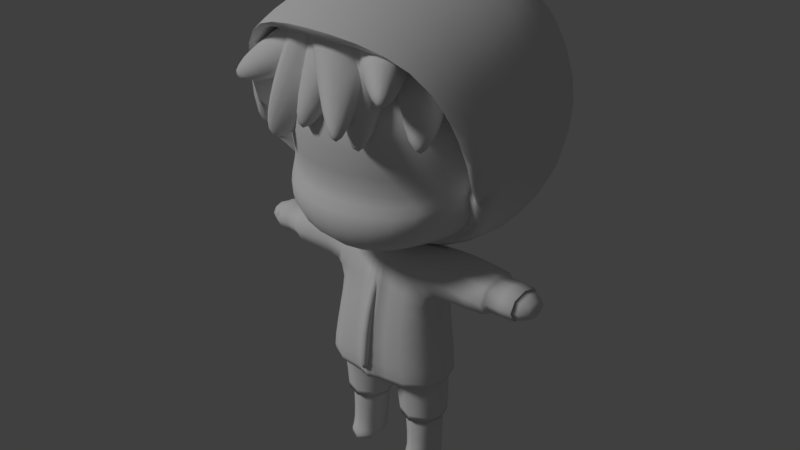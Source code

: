 # Source: Zend.blend  (saved by Blender 2.79.0; exported with 4.5.12 LTS)
import bpy
from mathutils import Matrix  # noqa: F401  (used for matrix-valued properties, if any)

bpy.ops.wm.read_factory_settings(use_empty=True)
scene = bpy.context.scene
scene.name = 'Scene'

# ---- collections
col_collection_1 = bpy.data.collections.new('Collection 1'); scene.collection.children.link(col_collection_1)

# ---- materials (node trees are filled in below, after node groups)
mat_material = bpy.data.materials.new('Material')
mat_material.alpha_threshold = 0.0
mat_material.use_transparent_shadow = False
mat_material.roughness = 0.5
mat_material.line_color = (0.0, 0.0, 0.0, 1.0)

# ---- material node trees

# ---- world
world_world = bpy.data.worlds.new('World'); scene.world = world_world
world_world.color = (0.05088, 0.05088, 0.05088)
world_world.use_sun_shadow = False
world_world.sun_shadow_jitter_overblur = 0.0
world_world.cycles.sampling_method = 'MANUAL'

# ---- lights
light_hemi = bpy.data.lights.new('Hemi', 'SUN')
light_hemi.transmission_factor = 0.0
light_hemi.angle = 0.1993
light_hemi.energy = 1.0
light_hemi.shadow_buffer_clip_start = 0.5
light_hemi.shadow_soft_size = 0.1
light_hemi.shadow_cascade_max_distance = 1000.0

# ---- meshes
me_untitled_001 = bpy.data.meshes.new('Untitled.001')
me_untitled_001.from_pydata([(0.182, 0.9891, -0.3308), (0.1741, 0.951, -0.2978), (-0.03325, 1.134, -0.2513), (-0.0571, 1.019, -0.1518), (0.07128, 1.195, -0.1563), (0.04742, 1.08, -0.05681), (0.2322, 1.018, -0.2852), (0.2242, 0.9801, -0.2522), (-0.1791, 0.9624, -0.3942), (-0.2037, 0.9623, -0.3671), (-0.04394, 1.175, -0.2924), (-0.154, 1.175, -0.1716), (0.02271, 1.075, -0.2317), (-0.08733, 1.075, -0.1109), (-0.1575, 0.9299, -0.3745), (-0.1822, 0.9299, -0.3475), (-0.2748, 1.074, -0.3706), (-0.3004, 1.074, -0.3425), (-0.08542, 1.202, -0.2199), (-0.1994, 1.202, -0.09477), (-0.05103, 1.04, -0.1886), (-0.165, 1.04, -0.06345), (-0.2636, 1.021, -0.3605), (-0.2892, 1.021, -0.3323), (0.1162, 0.9261, -0.2729), (0.08443, 0.9104, -0.2362), (0.03459, 1.157, -0.1674), (-0.03928, 1.072, -0.07635), (0.1536, 1.141, -0.08626), (0.07975, 1.055, 0.004753), (0.1735, 0.9151, -0.2279), (0.1418, 0.8994, -0.1912), (0.108, 0.8612, -0.2897), (0.07529, 0.8508, -0.252), (0.002491, 1.149, -0.2914), (-0.1577, 1.038, -0.1079), (0.09677, 1.164, -0.1998), (-0.06341, 1.054, -0.01627), (0.1336, 0.8697, -0.2652), (0.1009, 0.8593, -0.2275), (-0.1779, 0.9144, -0.3426), (-0.2133, 0.9196, -0.3063), (-0.09677, 1.166, -0.2828), (-0.208, 1.183, -0.1692), (-0.004428, 1.085, -0.1807), (-0.1157, 1.101, -0.06705), (-0.1353, 0.8769, -0.2955), (-0.1708, 0.8822, -0.2593), (-0.01982, 0.9199, -0.3398), (-0.05357, 0.9083, -0.3034), (-0.06611, 1.183, -0.2905), (-0.18, 1.144, -0.1676), (0.06281, 1.153, -0.1806), (-0.05103, 1.114, -0.05773), (0.0354, 0.9071, -0.2927), (0.001657, 0.8955, -0.2563), (-0.3082, 0.93, -0.2862), (-0.3307, 0.927, -0.2406), (-0.2342, 1.153, -0.2316), (-0.3107, 1.143, -0.07618), (-0.1226, 1.084, -0.181), (-0.1992, 1.074, -0.02564), (-0.2608, 0.9009, -0.2648), (-0.2833, 0.8979, -0.2191), (0.06314, 0.9871, -0.3109), (-0.03892, 0.9546, -0.1931), (0.1224, 1.007, -0.2541), (0.02037, 0.9742, -0.1363)], [], [(0, 1, 3, 2), (4, 5, 7, 6), (6, 7, 1, 0), (1, 7, 5, 3), (6, 0, 2, 4), (8, 9, 11, 10), (12, 13, 15, 14), (14, 15, 9, 8), (9, 15, 13, 11), (14, 8, 10, 12), (16, 17, 19, 18), (20, 21, 23, 22), (22, 23, 17, 16), (17, 23, 21, 19), (22, 16, 18, 20), (24, 25, 27, 26), (28, 29, 31, 30), (30, 31, 25, 24), (25, 31, 29, 27), (30, 24, 26, 28), (64, 65, 35, 34), (66, 67, 39, 38), (38, 39, 33, 32), (65, 67, 37, 35), (66, 64, 34, 36), (40, 41, 43, 42), (44, 45, 47, 46), (46, 47, 41, 40), (41, 47, 45, 43), (46, 40, 42, 44), (48, 49, 51, 50), (52, 53, 55, 54), (54, 55, 49, 48), (49, 55, 53, 51), (54, 48, 50, 52), (56, 57, 59, 58), (60, 61, 63, 62), (62, 63, 57, 56), (57, 63, 61, 59), (62, 56, 58, 60), (38, 32, 64, 66), (33, 39, 67, 65), (36, 37, 67, 66), (32, 33, 65, 64)])
me_untitled_001.polygons.foreach_set('use_smooth', [True] * 44)
_uv = me_untitled_001.uv_layers.new(name='UVMap')
_uv.uv.foreach_set('vector', [0.6867, 0.9411, 0.6963, 0.9411, 0.7113, 0.9921, 0.6823, 0.9921, 0.6823, 0.8762, 0.7113, 0.8762, 0.6963, 0.9272, 0.6867, 0.9272, 0.6867, 0.9272, 0.6963, 0.9272, 0.6963, 0.9411, 0.6867, 0.9411, 0.6963, 0.9411, 0.6963, 0.9272, 0.7489, 0.9197, 0.7489, 0.9487, 0.6867, 0.9272, 0.6867, 0.9411, 0.6361, 0.9487, 0.6361, 0.9197, 0.928, 0.9271, 0.928, 0.9334, 0.8813, 0.9525, 0.8813, 0.9244, 0.9823, 0.9244, 0.9823, 0.9525, 0.9356, 0.9334, 0.9356, 0.9271, 0.9356, 0.9271, 0.9356, 0.9334, 0.928, 0.9334, 0.928, 0.9271, 0.928, 0.9334, 0.9356, 0.9334, 0.9434, 0.9833, 0.9202, 0.9833, 0.9356, 0.9271, 0.928, 0.9271, 0.9202, 0.881, 0.9434, 0.881, 0.8845, 0.8486, 0.8845, 0.8551, 0.8374, 0.875, 0.8374, 0.8458, 0.941, 0.8458, 0.941, 0.875, 0.8939, 0.8551, 0.8939, 0.8486, 0.8939, 0.8486, 0.8939, 0.8551, 0.8845, 0.8551, 0.8845, 0.8486, 0.8845, 0.8551, 0.8939, 0.8551, 0.9038, 0.9053, 0.8746, 0.9053, 0.8939, 0.8486, 0.8845, 0.8486, 0.8746, 0.8025, 0.9038, 0.8025, 0.6745, 0.8066, 0.6743, 0.7979, 0.6364, 0.7744, 0.6293, 0.7984, 0.7323, 0.7972, 0.7244, 0.7735, 0.687, 0.7975, 0.6872, 0.8063, 0.6872, 0.8063, 0.687, 0.7975, 0.6743, 0.7979, 0.6745, 0.8066, 0.6743, 0.7979, 0.687, 0.7975, 0.694, 0.7536, 0.669, 0.7536, 0.6872, 0.8063, 0.6745, 0.8066, 0.6701, 0.8524, 0.695, 0.8516, 0.6074, 0.867, 0.5806, 0.8729, 0.5557, 0.8581, 0.5975, 0.8388, 0.6189, 0.9188, 0.5922, 0.9248, 0.6031, 0.8981, 0.6117, 0.8962, 0.6117, 0.8962, 0.6031, 0.8981, 0.6017, 0.892, 0.6103, 0.8901, 0.5735, 0.8954, 0.5766, 0.9096, 0.5511, 0.9225, 0.545, 0.9006, 0.6354, 0.8965, 0.6322, 0.8823, 0.6617, 0.8772, 0.6642, 0.8998, 0.8104, 0.9489, 0.8192, 0.9489, 0.84, 0.9956, 0.8124, 0.9956, 0.8124, 0.8896, 0.84, 0.8896, 0.8192, 0.9362, 0.8104, 0.9362, 0.8104, 0.9362, 0.8192, 0.9362, 0.8192, 0.9489, 0.8104, 0.9489, 0.8192, 0.9489, 0.8192, 0.9362, 0.8697, 0.9288, 0.8697, 0.9563, 0.8104, 0.9362, 0.8104, 0.9489, 0.7643, 0.9563, 0.7643, 0.9288, 0.7553, 0.862, 0.7641, 0.862, 0.7859, 0.9088, 0.7563, 0.9088, 0.7563, 0.8025, 0.7859, 0.8025, 0.7641, 0.8493, 0.7553, 0.8493, 0.7553, 0.8493, 0.7641, 0.8493, 0.7641, 0.862, 0.7553, 0.862, 0.7641, 0.862, 0.7641, 0.8493, 0.815, 0.8408, 0.815, 0.8704, 0.7553, 0.8493, 0.7553, 0.862, 0.7092, 0.8704, 0.7092, 0.8408, 0.8253, 0.7881, 0.8253, 0.7793, 0.7838, 0.7576, 0.7838, 0.7875, 0.8776, 0.7875, 0.8776, 0.7576, 0.8355, 0.7793, 0.8355, 0.7881, 0.8355, 0.7881, 0.8355, 0.7793, 0.8253, 0.7793, 0.8253, 0.7881, 0.8253, 0.7793, 0.8355, 0.7793, 0.8443, 0.7328, 0.8201, 0.7328, 0.8355, 0.7881, 0.8253, 0.7881, 0.8201, 0.8293, 0.8443, 0.8293, 0.6117, 0.8962, 0.6103, 0.8901, 0.6322, 0.8823, 0.6354, 0.8965, 0.6017, 0.892, 0.6031, 0.8981, 0.5766, 0.9096, 0.5735, 0.8954, 0.621, 0.9477, 0.575, 0.9477, 0.5922, 0.9248, 0.6189, 0.9188, 0.6103, 0.8901, 0.6017, 0.892, 0.5806, 0.8729, 0.6074, 0.867])
me_untitled_001.materials.append(mat_material)
me_untitled_001.use_remesh_preserve_volume = False
me_untitled_001.use_remesh_preserve_attributes = False
me_untitled_001.use_mirror_x = True
me_untitled_001.update()
me_untitled_001.normals_split_custom_set([tuple(v) for v in zip(*[iter([0.1819, -0.1374, -0.9737, 0.0497, -0.9435, -0.3276, -0.3312, -0.9398, -0.08415, -0.257, 0.142, -0.9559, 0.7077, 0.7021, -0.07913, 0.5502, -0.4281, 0.7169, 0.7856, -0.5163, 0.3411, 0.9057, 0.2828, -0.3159, 0.9057, 0.2828, -0.3159, 0.7856, -0.5163, 0.3411, 0.0497, -0.9435, -0.3276, 0.1819, -0.1374, -0.9737, 0.0497, -0.9435, -0.3276, 0.7856, -0.5163, 0.3411, 0.5502, -0.4281, 0.7169, -0.3312, -0.9398, -0.08415, 0.9057, 0.2828, -0.3159, 0.1819, -0.1374, -0.9737, -0.257, 0.142, -0.9559, 0.7077, 0.7021, -0.07913, -0.2269, -0.03513, -0.9733, -0.9593, -0.07725, -0.2716, -0.9801, 0.1952, 0.03694, 0.009746, 0.4264, -0.9045, 0.721, -0.6436, -0.2567, -0.374, -0.7165, 0.5889, -0.4264, -0.8789, 0.2137, 0.2913, -0.8147, -0.5014, 0.2913, -0.8147, -0.5014, -0.4264, -0.8789, 0.2137, -0.9593, -0.07725, -0.2716, -0.2269, -0.03513, -0.9733, -0.9593, -0.07725, -0.2716, -0.4264, -0.8789, 0.2137, -0.374, -0.7165, 0.5889, -0.9801, 0.1952, 0.03694, 0.2913, -0.8147, -0.5014, -0.2269, -0.03513, -0.9733, 0.009746, 0.4264, -0.9045, 0.721, -0.6436, -0.2567, -0.1796, 0.3127, -0.9327, -0.9214, 0.3033, -0.2429, -0.875, 0.4707, 0.1128, 0.162, 0.6413, -0.75, 0.4557, -0.748, -0.4825, -0.6272, -0.7015, 0.3384, -0.7085, -0.704, -0.04895, 0.02767, -0.6676, -0.744, 0.02767, -0.6676, -0.744, -0.7085, -0.704, -0.04895, -0.9214, 0.3033, -0.2429, -0.1796, 0.3127, -0.9327, -0.9214, 0.3033, -0.2429, -0.7085, -0.704, -0.04895, -0.6272, -0.7015, 0.3384, -0.875, 0.4707, 0.1128, 0.02767, -0.6676, -0.744, -0.1796, 0.3127, -0.9327, 0.162, 0.6413, -0.75, 0.4557, -0.748, -0.4825, 0.005028, -0.2405, -0.9706, -0.6146, -0.7292, -0.3009, -0.8321, -0.5489, -0.07943, -0.1636, 0.3553, -0.9203, 0.9789, 0.1619, -0.1249, 0.2403, -0.7193, 0.6518, 0.291, -0.8916, 0.3469, 0.8482, -0.3769, -0.3721, 0.8482, -0.3769, -0.3721, 0.291, -0.8916, 0.3469, -0.6146, -0.7292, -0.3009, 0.005028, -0.2405, -0.9706, -0.6146, -0.7292, -0.3009, 0.291, -0.8916, 0.3469, 0.2403, -0.7193, 0.6518, -0.8321, -0.5489, -0.07943, 0.8482, -0.3769, -0.3721, 0.005028, -0.2405, -0.9706, -0.1636, 0.3553, -0.9203, 0.9789, 0.1619, -0.1249, -0.01666, -0.03396, -0.9993, -0.6865, -0.7118, -0.1484, -0.5687, -0.8225, -0.006781, -0.04024, 0.0934, -0.9948, 0.9824, 0.1494, -0.1119, 0.3399, -0.5574, 0.7575, 0.381, -0.6828, 0.6234, 0.9153, -0.3965, -0.07039, 0.9153, -0.3965, -0.07039, 0.381, -0.6828, 0.6234, -0.4015, -0.9085, -0.1157, 0.1698, -0.6157, -0.7694, -0.6865, -0.7118, -0.1484, 0.3399, -0.5574, 0.7575, 0.219, -0.7121, 0.6671, -0.5687, -0.8225, -0.006781, 0.9824, 0.1494, -0.1119, -0.01666, -0.03396, -0.9993, -0.04024, 0.0934, -0.9948, 0.9892, 0.1461, -0.01303, -0.1425, -0.3113, -0.9396, -0.9226, -0.2928, -0.251, -0.9995, 0.02832, -0.01538, -0.0107, 0.2341, -0.9722, 0.851, -0.5248, -0.01935, -0.3048, -0.5835, 0.7528, -0.2941, -0.8464, 0.444, 0.4627, -0.8443, -0.2704, 0.4627, -0.8443, -0.2704, -0.2941, -0.8464, 0.444, -0.9226, -0.2928, -0.251, -0.1425, -0.3113, -0.9396, -0.9226, -0.2928, -0.251, -0.2941, -0.8464, 0.444, -0.3048, -0.5835, 0.7528, -0.9995, 0.02832, -0.01538, 0.4627, -0.8443, -0.2704, -0.1425, -0.3113, -0.9396, -0.0107, 0.2341, -0.9722, 0.851, -0.5248, -0.01935, 0.01871, -0.3639, -0.9313, -0.6694, -0.7008, -0.2465, -0.8859, -0.4635, -0.01911, -0.1183, 0.1625, -0.9796, 0.9948, -0.0966, -0.03096, 0.006348, -0.6711, 0.7413, 0.1353, -0.8881, 0.4392, 0.7941, -0.5444, -0.2705, 0.7941, -0.5444, -0.2705, 0.1353, -0.8881, 0.4392, -0.6694, -0.7008, -0.2465, 0.01871, -0.3639, -0.9313, -0.6694, -0.7008, -0.2465, 0.1353, -0.8881, 0.4392, 0.006348, -0.6711, 0.7413, -0.8859, -0.4635, -0.01911, 0.7941, -0.5444, -0.2705, 0.01871, -0.3639, -0.9313, -0.1183, 0.1625, -0.9796, 0.9948, -0.0966, -0.03096, -0.4181, -0.2308, -0.8786, -0.9261, -0.3766, -0.02295, -0.9451, -0.1382, 0.296, -0.3202, 0.3248, -0.8899, 0.8172, -0.4535, -0.3557, -0.02802, -0.7328, 0.6799, -0.06957, -0.9289, 0.3638, 0.407, -0.7567, -0.5117, 0.407, -0.7567, -0.5117, -0.06957, -0.9289, 0.3638, -0.9261, -0.3766, -0.02295, -0.4181, -0.2308, -0.8786, -0.9261, -0.3766, -0.02295, -0.06957, -0.9289, 0.3638, -0.02802, -0.7328, 0.6799, -0.9451, -0.1382, 0.296, 0.407, -0.7567, -0.5117, -0.4181, -0.2308, -0.8786, -0.3202, 0.3248, -0.8899, 0.8172, -0.4535, -0.3557, 0.9153, -0.3965, -0.07039, 0.1698, -0.6157, -0.7694, -0.01666, -0.03396, -0.9993, 0.9824, 0.1494, -0.1119, -0.4015, -0.9085, -0.1157, 0.381, -0.6828, 0.6234, 0.3399, -0.5574, 0.7575, -0.6865, -0.7118, -0.1484, 0.9892, 0.1461, -0.01303, 0.219, -0.7121, 0.6671, 0.3399, -0.5574, 0.7575, 0.9824, 0.1494, -0.1119, 0.1698, -0.6157, -0.7694, -0.4015, -0.9085, -0.1157, -0.6865, -0.7118, -0.1484, -0.01666, -0.03396, -0.9993])] * 3)])
me_untitled = bpy.data.meshes.new('Untitled')
me_untitled.from_pydata([(-0.1937, 0.7074, 0.002232), (-0.1977, 0.7074, 0.2309), (-0.1924, 1.111, -0.07275), (-0.1977, 1.111, 0.2309), (2.207e-08, 1.164, -0.1223), (2.445e-07, 0.6544, 0.2875), (2.638e-08, 0.6544, -0.0473), (-0.2473, 0.6544, 0.02823), (-0.2517, 0.9092, 0.283), (-0.2473, 1.164, 0.02823), (-0.2446, 0.9092, -0.1267), (2.891e-07, 1.164, 0.2875), (-0.3405, 0.9092, 0.0266), (1.312e-07, 1.257, 0.03269), (7.036e-08, 0.5612, 0.03269), (3.275e-07, 0.9092, 0.3806), (-1.207e-08, 0.9092, -0.1405), (-0.2915, 0.7799, -0.1769), (-0.2973, 0.7799, 0.1567), (-0.2973, 1.038, 0.1567), (-0.2915, 1.038, -0.1769), (-0.1182, 1.212, -0.1738), (-0.124, 1.212, 0.1597), (-0.124, 0.6066, 0.1597), (-0.1195, 0.6066, -0.09885), (-0.1271, 0.7799, 0.333), (-0.1271, 1.038, 0.333), (-0.1196, 0.7799, -0.09736), (-0.1196, 1.038, -0.09736), (-0.3171, 0.7702, 0.02701), (-0.3195, 0.9092, 0.1659), (-0.3171, 1.048, 0.02701), (-0.3226, 0.9092, -0.1869), (-0.1314, 1.234, 0.03026), (2.197e-07, 1.234, 0.1716), (-1.022e-08, 1.234, -0.1812), (1.629e-07, 0.5845, 0.1716), (-0.1314, 0.5845, 0.03026), (-1.812e-08, 0.5845, -0.1062), (3.002e-07, 0.7702, 0.3573), (3.244e-07, 1.048, 0.3573), (-0.1371, 0.9092, 0.3548), (-8.975e-09, 0.7702, -0.1171), (-0.1288, 0.9092, -0.1195), (1.532e-08, 1.048, -0.1171), (-0.2277, 0.6719, -0.09111), (-0.2318, 0.6719, 0.1482), (-0.2339, 0.7895, 0.2658), (-0.2339, 1.029, 0.2658), (-0.2318, 1.146, 0.1482), (-0.2263, 1.146, -0.1661), (-0.2273, 1.029, -0.1089), (-0.2273, 0.7895, -0.1089), (-0.1163, 1.146, 0.2678), (-0.1098, 1.146, -0.1068), (-0.1163, 0.6719, 0.2678), (-0.1111, 0.6719, -0.03186), (-0.2802, 0.8303, -0.1057), (-0.2284, 0.8488, -0.05049), (-0.3029, 0.9086, -0.2213), (-0.2444, 0.9319, -0.1386), (-0.2901, 1.003, -0.2581), (-0.2258, 1.037, -0.1986), (-0.2237, 1.094, -0.3162), (-0.1898, 1.123, -0.2208), (-0.1149, 1.139, -0.3623), (-0.1069, 1.129, -0.2692), (-1.479e-07, 1.15, -0.3812), (-9.118e-08, 1.132, -0.2918), (-0.1604, 1.07, 0.1305), (-0.155, 1.061, -0.1789), (-0.1604, 0.7165, 0.1305), (-0.1544, 0.6809, -0.2124), (2.13e-07, 1.115, 0.1773), (-0.1939, 0.8908, -0.2238), (-0.1976, 0.6628, -0.01157), (-0.2008, 0.8997, 0.174), (-1.099e-07, 0.636, -0.2539), (1.742e-07, 0.6716, 0.1773), (-4.694e-08, 1.106, -0.2204), (-0.1976, 1.106, -0.01157), (9.823e-08, 1.185, -0.008244), (-0.2672, 0.8908, -0.01279), (4.568e-08, 0.584, -0.008244), (-1.163e-07, 0.8908, -0.298), (2.448e-07, 0.8997, 0.2549), (-0.102, 1.147, -0.1176), (-0.1053, 1.156, 0.07107), (-0.2347, 1.009, 0.06881), (-0.2314, 1.0, -0.1199), (-0.2312, 0.7476, -0.1305), (-0.2347, 0.7778, 0.06881), (-0.1053, 0.6312, 0.07107), (-0.102, 0.6223, -0.1176), (-0.09911, 0.7118, -0.2803), (-0.09943, 1.0, -0.2619), (-0.1078, 0.7778, 0.2154), (-0.1078, 1.009, 0.2154), (2.111e-08, 1.165, -0.1239), (-0.111, 1.165, -0.01006), (1.553e-07, 1.174, 0.08078), (-0.2497, 1.008, -0.01249), (-0.2477, 0.8908, -0.1282), (-0.2497, 0.7607, -0.01249), (-0.2513, 0.8997, 0.07654), (-0.111, 0.6037, -0.01006), (-2.798e-08, 0.6037, -0.1239), (1.062e-07, 0.6126, 0.08078), (-1.32e-07, 0.7037, -0.2969), (-0.1063, 0.8908, -0.2804), (-9.339e-08, 1.008, -0.2786), (2.207e-07, 0.7696, 0.2354), (2.423e-07, 1.017, 0.2354), (-0.1153, 0.8997, 0.2336), (-0.09319, 1.091, -0.2074), (-0.1828, 1.091, -0.111), (-0.1858, 1.1, 0.06164), (-0.09964, 1.1, 0.1611), (-0.181, 0.992, -0.2089), (-0.1807, 0.72, -0.2273), (-0.1828, 0.6776, -0.111), (-0.1858, 0.6865, 0.06164), (-0.1875, 0.7859, 0.1596), (-0.1875, 1.001, 0.1596), (-0.09261, 0.6509, -0.2409), (-0.09964, 0.6865, 0.1611), (-9.853e-08, 0.7832, -0.2563), (-0.1042, 0.7864, -0.239), (-0.1895, 0.7895, -0.1838), (-0.2414, 0.8483, -0.1249), (-0.2604, 0.8451, -0.01267), (-0.2448, 0.8571, 0.07353), (-0.1956, 0.8603, 0.1684), (-0.1124, 0.8571, 0.2265), (2.358e-07, 0.854, 0.2473), (-1.271e-07, 0.7558, -0.2964), (-0.101, 0.7618, -0.2795), (-0.1842, 0.7551, -0.2255), (-0.2358, 0.798, -0.1221), (-0.2544, 0.792, -0.01257), (-0.2391, 0.8195, 0.07086), (-0.191, 0.8255, 0.1634), (-0.1098, 0.8195, 0.2202), (2.279e-07, 0.8135, 0.2406), (-0.1242, 4.91e-07, -0.003407), (-0.129, 5.117e-07, -0.1281), (-0.04396, 5.806e-09, -0.1267), (-0.05336, -1.369e-08, -0.002047), (-0.1364, 0.2108, -0.003501), (-0.1345, 0.2108, -0.1105), (-0.02905, 0.2108, -0.1086), (-0.03093, 0.2108, -0.001655), (-0.1205, 0.03998, -0.003223), (-0.05745, 0.03998, -0.002119), (-0.04558, 0.03998, -0.1089), (-0.1287, 0.03998, -0.1104), (-0.1256, 0.02204, -0.003381), (-0.0553, 0.02204, -0.002081), (-0.03892, 0.02204, -0.1269), (-0.1289, 0.02204, -0.1282), (-0.3995, 0.5759, -0.01136), (-0.3979, 0.5759, -0.1003), (-0.3979, 0.516, -0.1003), (-0.3995, 0.516, -0.01136), (-0.3282, 0.5812, -0.003002), (-0.3282, 0.5108, -0.003002), (-0.3264, 0.5108, -0.1075), (-0.3264, 0.5812, -0.1075), (-0.01071, 0.2921, -0.1924), (-0.01105, 0.2872, -0.1731), (-0.01154, 0.5609, -0.1221), (-0.012, 0.5466, -0.09578), (-3.026e-08, 0.5609, -0.1217), (-1.435e-08, 0.5466, -0.09535), (-9.958e-08, 0.2921, -0.192), (-8.74e-08, 0.2872, -0.1726), (-0.0109, 0.3952, -0.1863), (-0.01127, 0.388, -0.1653), (-7.351e-08, 0.388, -0.1649), (-8.659e-08, 0.3952, -0.1859), (-5.996e-08, 0.4926, -0.1581), (-4.405e-08, 0.4784, -0.1318), (-0.01165, 0.4784, -0.1322), (-0.01119, 0.4926, -0.1585), (-0.1558, 0.3013, 0.004216), (-0.1447, 0.3013, -0.1541), (-6.087e-08, 0.3013, -0.1338), (2.821e-08, 0.3013, 0.002876), (-6.005e-08, 0.3069, -0.1333), (3.178e-08, 0.3069, 0.007603), (-0.1478, 0.204, 0.006406), (-0.1456, 0.2024, -0.1245), (-0.01673, 0.202, -0.1221), (-0.01892, 0.2036, 0.008755), (-0.1425, 0.1117, -0.125), (-0.1394, 0.1117, 0.00683), (-0.02552, 0.111, -0.1228), (-0.03303, 0.111, 0.008767), (-0.138, 0.6081, 0.007986), (-0.136, 0.6081, -0.1211), (-0.1485, 0.3508, -0.1639), (-0.1517, 0.3556, 0.01949), (-0.138, 0.4952, 0.007986), (-0.1358, 0.4952, -0.1345), (-0.02628, 0.6002, 0.02112), (-0.02388, 0.6002, -0.1158), (-0.02362, 0.5032, -0.1311), (-0.02468, 0.3508, -0.1623), (-0.02789, 0.3556, 0.0211), (-0.02628, 0.5032, 0.02112), (-0.02334, 0.4517, -0.1471), (-0.1347, 0.4517, -0.1486), (-0.1376, 0.4566, 0.01963), (-0.02628, 0.4566, 0.02112), (-0.2619, 0.5852, 0.005593), (-0.2599, 0.5852, -0.1091), (-0.2599, 0.5079, -0.1091), (-0.2619, 0.5079, 0.005593), (-0.02767, 0.2683, -0.1624), (-0.1661, 0.2683, -0.1642), (-0.1612, 0.2732, 0.01922), (-0.03088, 0.2732, 0.02104), (-0.3807, 0.5852, -0.1112), (-0.3827, 0.5852, 0.003478), (-0.3807, 0.5079, -0.1112), (-0.3827, 0.5079, 0.003478), (-0.009022, 0.2698, -0.1732), (-0.008315, 0.3523, -0.1732), (-0.0082, 0.4532, -0.1579), (-0.00848, 0.5047, -0.1419), (-0.008747, 0.6017, -0.1267), (-0.01047, 0.6002, 0.0214), (-0.01047, 0.5032, 0.0214), (-0.01047, 0.4566, 0.0214), (-0.01085, 0.3556, 0.02139), (-0.01156, 0.2732, 0.02138), (-0.02366, 0.2698, -0.1735), (-0.02122, 0.3523, -0.1734), (-0.02018, 0.4532, -0.1581), (-0.02046, 0.5047, -0.1421), (-0.02072, 0.6017, -0.1269), (-0.02245, 0.6002, 0.02119), (-0.02245, 0.5032, 0.02119), (-0.02245, 0.4566, 0.02119), (-0.02376, 0.3556, 0.02117), (-0.0262, 0.2732, 0.02113), (3.738e-08, 0.2732, 0.02071), (4.457e-08, 0.3556, 0.02069), (5.339e-08, 0.4566, 0.02068), (5.747e-08, 0.5032, 0.02068), (6.594e-08, 0.6002, 0.02068), (-3.288e-08, 0.6002, -0.131), (-5.162e-08, 0.5032, -0.1467), (-6.691e-08, 0.4517, -0.1633), (-8.599e-08, 0.3508, -0.179), (-9.318e-08, 0.2683, -0.179), (-0.1561, 0.6136, 0.01394), (-0.1539, 0.6136, -0.1107), (-0.3106, 0.5927, -0.1246), (-0.3131, 0.5927, 0.02146), (-0.1537, 0.4897, -0.1245), (-0.3106, 0.4943, -0.1246), (-0.1561, 0.4897, 0.01394), (-0.3131, 0.4943, 0.02146), (-0.1285, 0.1254, -0.003362), (-0.1316, 0.1254, -0.1104), (-0.03732, 0.1254, -0.1088), (-0.04419, 0.1254, -0.001887), (-0.02655, 0.2551, -0.1489), (-0.1614, 0.2551, -0.1506), (-0.1567, 0.26, 0.01763), (-0.02966, 0.26, 0.0193), (-0.0085, 0.2566, -0.1589), (-0.01096, 0.26, 0.01961), (-0.02267, 0.2566, -0.1591), (-0.02513, 0.26, 0.01938), (3.501e-08, 0.26, 0.01886), (-8.511e-08, 0.2551, -0.1648)], [], [(0, 45, 17, 52), (45, 7, 29, 17), (17, 29, 12, 32), (58, 57, 59, 60), (7, 46, 18, 29), (46, 1, 47, 18), (18, 47, 8, 30), (29, 18, 30, 12), (12, 30, 19, 31), (30, 8, 48, 19), (19, 48, 3, 49), (31, 19, 49, 9), (60, 59, 61, 62), (32, 12, 31, 20), (20, 31, 9, 50), (62, 61, 63, 64), (64, 63, 65, 66), (50, 9, 33, 21), (21, 33, 13, 35), (66, 65, 67, 68), (9, 49, 22, 33), (49, 3, 53, 22), (22, 53, 11, 34), (33, 22, 34, 13), (14, 36, 23, 37), (36, 5, 55, 23), (23, 55, 1, 46), (37, 23, 46, 7), (6, 38, 24, 56), (38, 14, 37, 24), (24, 37, 7, 45), (56, 24, 45, 0), (1, 55, 25, 47), (55, 5, 39, 25), (25, 39, 15, 41), (47, 25, 41, 8), (8, 41, 26, 48), (41, 15, 40, 26), (26, 40, 11, 53), (48, 26, 53, 3), (6, 56, 27, 42), (56, 0, 52, 27), (27, 52, 10, 43), (42, 27, 43, 16), (16, 43, 28, 44), (43, 10, 51, 28), (28, 51, 2, 54), (44, 28, 54, 4), (52, 17, 57, 58), (17, 59, 57), (10, 52, 58, 60), (32, 20, 61, 59), (51, 10, 60, 62), (20, 50, 63, 61), (2, 51, 62, 64), (50, 21, 65, 63), (54, 2, 64, 66), (21, 35, 67, 65), (4, 54, 66, 68), (81, 98, 86, 99), (98, 79, 114, 86), (86, 114, 70, 115), (99, 86, 115, 80), (73, 100, 87, 117), (100, 81, 99, 87), (87, 99, 80, 116), (117, 87, 116, 69), (69, 116, 88, 123), (116, 80, 101, 88), (88, 101, 82, 104), (123, 88, 104, 76), (80, 115, 89, 101), (115, 70, 118, 89), (89, 118, 74, 102), (101, 89, 102, 82), (82, 102, 129, 130), (102, 74, 128, 129), (90, 119, 72, 120), (103, 90, 120, 75), (76, 104, 131, 132), (104, 82, 130, 131), (91, 103, 75, 121), (122, 91, 121, 71), (71, 121, 92, 125), (121, 75, 105, 92), (92, 105, 83, 107), (125, 92, 107, 78), (75, 120, 93, 105), (120, 72, 124, 93), (93, 124, 77, 106), (105, 93, 106, 83), (77, 124, 94, 108), (124, 72, 119, 94), (127, 128, 74, 109), (126, 127, 109, 84), (84, 109, 95, 110), (109, 74, 118, 95), (95, 118, 70, 114), (110, 95, 114, 79), (71, 125, 96, 122), (125, 78, 111, 96), (133, 134, 85, 113), (132, 133, 113, 76), (76, 113, 97, 123), (113, 85, 112, 97), (97, 112, 73, 117), (123, 97, 117, 69), (135, 136, 127, 126), (136, 137, 128, 127), (129, 128, 137, 138), (130, 129, 138, 139), (131, 130, 139, 140), (132, 131, 140, 141), (141, 142, 133, 132), (142, 143, 134, 133), (108, 94, 136, 135), (94, 119, 137, 136), (138, 137, 119, 90), (139, 138, 90, 103), (140, 139, 103, 91), (141, 140, 91, 122), (122, 96, 142, 141), (96, 111, 143, 142), (144, 145, 146, 147), (264, 265, 155, 152), (265, 266, 154, 155), (266, 267, 153, 154), (267, 264, 152, 153), (153, 152, 156, 157), (154, 153, 157, 158), (155, 154, 158, 159), (152, 155, 159, 156), (157, 156, 144, 147), (158, 157, 147, 146), (159, 158, 146, 145), (156, 159, 145, 144), (160, 161, 162, 163), (165, 164, 160, 163), (166, 165, 163, 162), (167, 166, 162, 161), (164, 167, 161, 160), (176, 177, 182, 183), (174, 175, 169, 168), (177, 178, 181, 182), (179, 176, 183, 180), (168, 169, 177, 176), (169, 175, 178, 177), (174, 168, 176, 179), (182, 181, 173, 171), (183, 182, 171, 170), (180, 183, 170, 172), (187, 186, 188, 189), (184, 185, 191, 190), (185, 186, 192, 191), (186, 187, 193, 192), (187, 184, 190, 193), (190, 191, 194, 195), (191, 192, 196, 194), (192, 193, 197, 196), (193, 190, 195, 197), (204, 205, 199, 198), (202, 203, 211, 212), (206, 210, 211, 203), (212, 213, 209, 202), (207, 218, 219, 200), (201, 200, 219, 220), (220, 221, 208, 201), (205, 206, 203, 199), (202, 209, 204, 198), (250, 251, 230, 231), (251, 252, 229, 230), (252, 253, 228, 229), (254, 255, 226, 227), (234, 235, 246, 247), (232, 233, 248, 249), (231, 232, 249, 250), (227, 228, 253, 254), (211, 210, 207, 200), (212, 211, 200, 201), (201, 208, 213, 212), (247, 248, 233, 234), (214, 215, 222, 223), (215, 216, 224, 222), (216, 217, 225, 224), (217, 214, 223, 225), (256, 257, 258, 259), (257, 260, 261, 258), (260, 262, 263, 261), (262, 256, 259, 263), (227, 226, 236, 237), (237, 238, 228, 227), (229, 228, 238, 239), (230, 229, 239, 240), (231, 230, 240, 241), (241, 242, 232, 231), (242, 243, 233, 232), (234, 233, 243, 244), (244, 245, 235, 234), (237, 236, 218, 207), (210, 238, 237, 207), (239, 238, 210, 206), (240, 239, 206, 205), (241, 240, 205, 204), (204, 209, 242, 241), (209, 213, 243, 242), (244, 243, 213, 208), (208, 221, 245, 244), (198, 199, 257, 256), (215, 214, 259, 258), (199, 203, 260, 257), (216, 215, 258, 261), (203, 202, 262, 260), (217, 216, 261, 263), (202, 198, 256, 262), (214, 217, 263, 259), (151, 148, 264, 267), (150, 151, 267, 266), (149, 150, 266, 265), (148, 149, 265, 264), (149, 194, 196, 150), (150, 196, 197, 151), (151, 197, 195, 148), (148, 195, 194, 149), (245, 221, 271, 275), (236, 226, 272, 274), (220, 219, 269, 270), (246, 235, 273, 276), (221, 220, 270, 271), (226, 255, 277, 272), (218, 236, 274, 268), (235, 245, 275, 273), (219, 218, 268, 269), (276, 273, 189), (268, 274, 186), (269, 268, 186, 185), (275, 271, 187), (270, 269, 185, 184), (273, 275, 187, 189), (271, 270, 184, 187), (188, 272, 277), (186, 274, 272, 188), (164, 223, 222, 167), (167, 222, 224, 166), (166, 224, 225, 165), (165, 225, 223, 164), (59, 17, 32)])
me_untitled.polygons.foreach_set('use_smooth', [True] * 246)
_k = set([(2, 54), (4, 54), (57, 59), (59, 61), (61, 63), (63, 65), (65, 67)])
me_untitled.attributes.new('sharp_edge', 'BOOLEAN', 'EDGE').data.foreach_set('value', [ (min(e.vertices), max(e.vertices)) in _k for e in me_untitled.edges])
_uv = me_untitled.uv_layers.new(name='UVMap')
_uv.uv.foreach_set('vector', [0.3971, 0.8111, 0.4134, 0.7992, 0.4488, 0.8324, 0.4162, 0.8374, 0.05504, 0.3261, 0.1049, 0.3249, 0.108, 0.371, 0.02938, 0.3893, 0.02938, 0.3893, 0.108, 0.371, 0.1187, 0.417, 0.04588, 0.4422, 0.4202, 0.8577, 0.4334, 0.8555, 0.4412, 0.8897, 0.4136, 0.8802, 0.1049, 0.3249, 0.1459, 0.3257, 0.1505, 0.3659, 0.108, 0.371, 0.1459, 0.3257, 0.1778, 0.3287, 0.1888, 0.3578, 0.1505, 0.3659, 0.1505, 0.3659, 0.1888, 0.3578, 0.1998, 0.3933, 0.1616, 0.4042, 0.108, 0.371, 0.1505, 0.3659, 0.1616, 0.4042, 0.1187, 0.417, 0.1187, 0.417, 0.1616, 0.4042, 0.1728, 0.4421, 0.1357, 0.4599, 0.1616, 0.4042, 0.1998, 0.3933, 0.2091, 0.429, 0.1728, 0.4421, 0.1728, 0.4421, 0.2091, 0.429, 0.2148, 0.4593, 0.1895, 0.4778, 0.1357, 0.4599, 0.1728, 0.4421, 0.1895, 0.4778, 0.1561, 0.4985, 0.4136, 0.8802, 0.4412, 0.8897, 0.4365, 0.9125, 0.4146, 0.9121, 0.04588, 0.4422, 0.1187, 0.417, 0.1357, 0.4599, 0.06839, 0.4897, 0.06839, 0.4897, 0.1357, 0.4599, 0.1561, 0.4985, 0.09388, 0.5318, 0.4146, 0.9121, 0.4365, 0.9125, 0.4253, 0.9428, 0.4027, 0.9319, 0.4027, 0.9319, 0.4253, 0.9428, 0.4089, 0.9706, 0.3942, 0.9525, 0.09388, 0.5318, 0.1561, 0.4985, 0.1818, 0.5384, 0.1132, 0.5781, 0.1132, 0.5781, 0.1818, 0.5384, 0.2153, 0.5834, 0.131, 0.6254, 0.3942, 0.9525, 0.4089, 0.9706, 0.3873, 0.9907, 0.3749, 0.9712, 0.1561, 0.4985, 0.1895, 0.4778, 0.2198, 0.5085, 0.1818, 0.5384, 0.1895, 0.4778, 0.2148, 0.4593, 0.2459, 0.4711, 0.2198, 0.5085, 0.2198, 0.5085, 0.2459, 0.4711, 0.2899, 0.4871, 0.261, 0.539, 0.1818, 0.5384, 0.2198, 0.5085, 0.261, 0.539, 0.2153, 0.5834, 0.1174, 0.2202, 0.1778, 0.2365, 0.157, 0.2832, 0.1082, 0.2753, 0.1778, 0.2365, 0.2283, 0.2664, 0.1988, 0.3024, 0.157, 0.2832, 0.157, 0.2832, 0.1988, 0.3024, 0.1778, 0.3287, 0.1459, 0.3257, 0.1082, 0.2753, 0.157, 0.2832, 0.1459, 0.3257, 0.1049, 0.3249, 0.3565, 0.7937, 0.3593, 0.7708, 0.3888, 0.7799, 0.3831, 0.8015, 0.05584, 0.2166, 0.1174, 0.2202, 0.1082, 0.2753, 0.0543, 0.2699, 0.0543, 0.2699, 0.1082, 0.2753, 0.1049, 0.3249, 0.05504, 0.3261, 0.3831, 0.8015, 0.3888, 0.7799, 0.4134, 0.7992, 0.3971, 0.8111, 0.1778, 0.3287, 0.1988, 0.3024, 0.2259, 0.3384, 0.1888, 0.3578, 0.1988, 0.3024, 0.2283, 0.2664, 0.2686, 0.3091, 0.2259, 0.3384, 0.2259, 0.3384, 0.2686, 0.3091, 0.2965, 0.3661, 0.2415, 0.3815, 0.1888, 0.3578, 0.2259, 0.3384, 0.2415, 0.3815, 0.1998, 0.3933, 0.1998, 0.3933, 0.2415, 0.3815, 0.2506, 0.4264, 0.2091, 0.429, 0.2415, 0.3815, 0.2965, 0.3661, 0.3024, 0.4294, 0.2506, 0.4264, 0.2506, 0.4264, 0.3024, 0.4294, 0.2899, 0.4871, 0.2459, 0.4711, 0.2091, 0.429, 0.2506, 0.4264, 0.2459, 0.4711, 0.2148, 0.4593, 0.3565, 0.7937, 0.3831, 0.8015, 0.3815, 0.8329, 0.3499, 0.8285, 0.3831, 0.8015, 0.3971, 0.8111, 0.4162, 0.8374, 0.3815, 0.8329, 0.3815, 0.8329, 0.4162, 0.8374, 0.4125, 0.8726, 0.3808, 0.8675, 0.3499, 0.8285, 0.3815, 0.8329, 0.3808, 0.8675, 0.3461, 0.8655, 0.3461, 0.8655, 0.3808, 0.8675, 0.3753, 0.8992, 0.3461, 0.9037, 0.3808, 0.8675, 0.4125, 0.8726, 0.3985, 0.8996, 0.3753, 0.8992, 0.3753, 0.8992, 0.3985, 0.8996, 0.3878, 0.9122, 0.3757, 0.922, 0.3461, 0.9037, 0.3753, 0.8992, 0.3757, 0.922, 0.3526, 0.934, 0.4162, 0.8374, 0.4488, 0.8324, 0.4334, 0.8555, 0.4202, 0.8577, 0.4488, 0.8324, 0.4771, 0.865, 0.4334, 0.8555, 0.413, 0.8727, 0.4162, 0.8374, 0.4202, 0.8577, 0.4136, 0.8802, 0.04588, 0.4422, 0.06839, 0.4897, 0.03141, 0.4914, 0.03038, 0.4474, 0.3988, 0.8998, 0.413, 0.8727, 0.4136, 0.8802, 0.4146, 0.9121, 0.06839, 0.4897, 0.09388, 0.5318, 0.02938, 0.5474, 0.03141, 0.4914, 0.3878, 0.9122, 0.3988, 0.8998, 0.4146, 0.9121, 0.4027, 0.9319, 0.09388, 0.5318, 0.1132, 0.5781, 0.03248, 0.6029, 0.02938, 0.5474, 0.3757, 0.922, 0.3878, 0.9122, 0.4027, 0.9319, 0.3942, 0.9525, 0.1132, 0.5781, 0.131, 0.6254, 0.04162, 0.6525, 0.03248, 0.6029, 0.3526, 0.934, 0.3757, 0.922, 0.3942, 0.9525, 0.3749, 0.9712, 0.2135, 0.9826, 0.156, 0.9826, 0.1625, 0.9382, 0.2029, 0.9339, 0.156, 0.9826, 0.1054, 0.9658, 0.1229, 0.9296, 0.1625, 0.9382, 0.1625, 0.9382, 0.1229, 0.9296, 0.1355, 0.9044, 0.1633, 0.9034, 0.2029, 0.9339, 0.1625, 0.9382, 0.1633, 0.9034, 0.1962, 0.899, 0.297, 0.932, 0.2555, 0.9668, 0.2323, 0.9268, 0.2645, 0.9048, 0.2555, 0.9668, 0.2135, 0.9826, 0.2029, 0.9339, 0.2323, 0.9268, 0.2323, 0.9268, 0.2029, 0.9339, 0.1962, 0.899, 0.2195, 0.8959, 0.2645, 0.9048, 0.2323, 0.9268, 0.2195, 0.8959, 0.2443, 0.8875, 0.2443, 0.8875, 0.2195, 0.8959, 0.2161, 0.8637, 0.2482, 0.8614, 0.2195, 0.8959, 0.1962, 0.899, 0.1903, 0.8651, 0.2161, 0.8637, 0.2161, 0.8637, 0.1903, 0.8651, 0.186, 0.8272, 0.2153, 0.8293, 0.2482, 0.8614, 0.2161, 0.8637, 0.2153, 0.8293, 0.2496, 0.829, 0.1962, 0.899, 0.1633, 0.9034, 0.155, 0.8694, 0.1903, 0.8651, 0.1633, 0.9034, 0.1355, 0.9044, 0.1205, 0.8794, 0.155, 0.8694, 0.155, 0.8694, 0.1205, 0.8794, 0.1037, 0.8446, 0.1441, 0.8304, 0.1903, 0.8651, 0.155, 0.8694, 0.1441, 0.8304, 0.186, 0.8272, 0.186, 0.8272, 0.1441, 0.8304, 0.1407, 0.8119, 0.1858, 0.8116, 0.1441, 0.8304, 0.1037, 0.8446, 0.09608, 0.799, 0.1407, 0.8119, 0.1477, 0.7711, 0.1175, 0.7467, 0.1241, 0.7317, 0.1591, 0.7418, 0.1875, 0.7829, 0.1477, 0.7711, 0.1591, 0.7418, 0.1937, 0.7472, 0.2496, 0.829, 0.2153, 0.8293, 0.2148, 0.8155, 0.2492, 0.8159, 0.2153, 0.8293, 0.186, 0.8272, 0.1858, 0.8116, 0.2148, 0.8155, 0.2143, 0.7895, 0.1875, 0.7829, 0.1937, 0.7472, 0.2177, 0.7559, 0.2474, 0.7912, 0.2143, 0.7895, 0.2177, 0.7559, 0.2433, 0.7646, 0.2433, 0.7646, 0.2177, 0.7559, 0.2317, 0.7235, 0.2642, 0.7472, 0.2177, 0.7559, 0.1937, 0.7472, 0.2011, 0.7122, 0.2317, 0.7235, 0.2317, 0.7235, 0.2011, 0.7122, 0.2149, 0.6639, 0.2571, 0.684, 0.2642, 0.7472, 0.2317, 0.7235, 0.2571, 0.684, 0.2977, 0.7206, 0.1937, 0.7472, 0.1591, 0.7418, 0.1603, 0.7054, 0.2011, 0.7122, 0.1591, 0.7418, 0.1241, 0.7317, 0.1129, 0.708, 0.1603, 0.7054, 0.1603, 0.7054, 0.1129, 0.708, 0.09602, 0.6734, 0.1575, 0.66, 0.2011, 0.7122, 0.1603, 0.7054, 0.1575, 0.66, 0.2149, 0.6639, 0.09602, 0.6734, 0.1129, 0.708, 0.09306, 0.7251, 0.06549, 0.6946, 0.1129, 0.708, 0.1241, 0.7317, 0.1175, 0.7467, 0.09306, 0.7251, 0.05045, 0.8168, 0.09608, 0.799, 0.1037, 0.8446, 0.06728, 0.8646, 0.002244, 0.8379, 0.05045, 0.8168, 0.06728, 0.8646, 0.02558, 0.8904, 0.02558, 0.8904, 0.06728, 0.8646, 0.09142, 0.9022, 0.06156, 0.9349, 0.06728, 0.8646, 0.1037, 0.8446, 0.1205, 0.8794, 0.09142, 0.9022, 0.09142, 0.9022, 0.1205, 0.8794, 0.1355, 0.9044, 0.1229, 0.9296, 0.06156, 0.9349, 0.09142, 0.9022, 0.1229, 0.9296, 0.1054, 0.9658, 0.2433, 0.7646, 0.2642, 0.7472, 0.2802, 0.7833, 0.2474, 0.7912, 0.2642, 0.7472, 0.2977, 0.7206, 0.3241, 0.7681, 0.2802, 0.7833, 0.2844, 0.8132, 0.3324, 0.8068, 0.3348, 0.8284, 0.2848, 0.8291, 0.2492, 0.8159, 0.2844, 0.8132, 0.2848, 0.8291, 0.2496, 0.829, 0.2496, 0.829, 0.2848, 0.8291, 0.2809, 0.869, 0.2482, 0.8614, 0.2848, 0.8291, 0.3348, 0.8284, 0.3246, 0.8855, 0.2809, 0.869, 0.2809, 0.869, 0.3246, 0.8855, 0.297, 0.932, 0.2645, 0.9048, 0.2482, 0.8614, 0.2809, 0.869, 0.2645, 0.9048, 0.2443, 0.8875, 0.05004, 0.7131, 0.08279, 0.7403, 0.07948, 0.7593, 0.03961, 0.7334, 0.08279, 0.7403, 0.1124, 0.7579, 0.1179, 0.7772, 0.07948, 0.7593, 0.1407, 0.8119, 0.1179, 0.7772, 0.1124, 0.7579, 0.1453, 0.7912, 0.1858, 0.8116, 0.1407, 0.8119, 0.1453, 0.7912, 0.1867, 0.7936, 0.2148, 0.8155, 0.1858, 0.8116, 0.1867, 0.7936, 0.2145, 0.8032, 0.2492, 0.8159, 0.2148, 0.8155, 0.2145, 0.8032, 0.2485, 0.8042, 0.2485, 0.8042, 0.2829, 0.7989, 0.2844, 0.8132, 0.2492, 0.8159, 0.2829, 0.7989, 0.329, 0.7883, 0.3324, 0.8068, 0.2844, 0.8132, 0.06549, 0.6946, 0.09306, 0.7251, 0.08279, 0.7403, 0.05004, 0.7131, 0.09306, 0.7251, 0.1175, 0.7467, 0.1124, 0.7579, 0.08279, 0.7403, 0.1453, 0.7912, 0.1124, 0.7579, 0.1175, 0.7467, 0.1477, 0.7711, 0.1867, 0.7936, 0.1453, 0.7912, 0.1477, 0.7711, 0.1875, 0.7829, 0.2145, 0.8032, 0.1867, 0.7936, 0.1875, 0.7829, 0.2143, 0.7895, 0.2485, 0.8042, 0.2145, 0.8032, 0.2143, 0.7895, 0.2474, 0.7912, 0.2474, 0.7912, 0.2802, 0.7833, 0.2829, 0.7989, 0.2485, 0.8042, 0.2802, 0.7833, 0.3241, 0.7681, 0.329, 0.7883, 0.2829, 0.7989, 0.1775, 0.1776, 0.0441, 0.1849, 0.0441, 0.09383, 0.1777, 0.1018, 0.7928, 0.1228, 0.7275, 0.1166, 0.7291, 0.05437, 0.8018, 0.07565, 0.7275, 0.1166, 0.6642, 0.1176, 0.6655, 0.05143, 0.7291, 0.05437, 0.6642, 0.1176, 0.5909, 0.1236, 0.5806, 0.06496, 0.6655, 0.05143, 0.5909, 0.1236, 0.537, 0.1257, 0.5369, 0.07205, 0.5806, 0.06496, 0.5806, 0.06496, 0.5369, 0.07205, 0.5313, 0.06052, 0.5795, 0.05252, 0.6655, 0.05143, 0.5806, 0.06496, 0.5795, 0.05252, 0.6709, 0.03379, 0.7291, 0.05437, 0.6655, 0.05143, 0.6709, 0.03379, 0.7251, 0.03927, 0.8018, 0.07565, 0.7291, 0.05437, 0.7251, 0.03927, 0.8048, 0.06485, 0.5795, 0.05252, 0.5313, 0.06052, 0.5294, 0.0454, 0.5772, 0.03642, 0.6709, 0.03379, 0.5795, 0.05252, 0.5772, 0.03642, 0.6714, 0.01717, 0.7251, 0.03927, 0.6709, 0.03379, 0.6714, 0.01717, 0.7286, 0.02496, 0.8048, 0.06485, 0.7251, 0.03927, 0.7286, 0.02496, 0.8094, 0.05056, 0.9475, 0.5797, 0.9, 0.5797, 0.9, 0.5477, 0.9475, 0.5477, 0.9858, 0.5449, 0.9858, 0.5825, 0.9475, 0.5797, 0.9475, 0.5477, 0.8954, 0.5094, 0.9513, 0.5094, 0.9475, 0.5477, 0.9, 0.5477, 0.8616, 0.5825, 0.8616, 0.5449, 0.9, 0.5477, 0.9, 0.5797, 0.9513, 0.6179, 0.8954, 0.6179, 0.9, 0.5797, 0.9475, 0.5797, 0.3279, 0.4522, 0.3465, 0.45, 0.3515, 0.5333, 0.3261, 0.5369, 0.334, 0.3563, 0.3503, 0.3541, 0.3511, 0.3632, 0.3348, 0.365, 0.3465, 0.45, 0.3562, 0.45, 0.3616, 0.5326, 0.3515, 0.5333, 0.3186, 0.4518, 0.3279, 0.4522, 0.3261, 0.5369, 0.3166, 0.5372, 0.3348, 0.365, 0.3511, 0.3632, 0.3465, 0.45, 0.3279, 0.4522, 0.3511, 0.3632, 0.3602, 0.3637, 0.3562, 0.45, 0.3465, 0.45, 0.3254, 0.3643, 0.3348, 0.365, 0.3279, 0.4522, 0.3186, 0.4518, 0.3515, 0.5333, 0.3616, 0.5326, 0.3675, 0.5995, 0.3572, 0.6002, 0.3261, 0.5369, 0.3515, 0.5333, 0.3572, 0.6002, 0.3307, 0.6024, 0.3166, 0.5372, 0.3261, 0.5369, 0.3307, 0.6024, 0.3209, 0.6032, 0.4785, 0.33, 0.35, 0.33, 0.3505, 0.3248, 0.4829, 0.3248, 0.288, 0.1946, 0.2052, 0.185, 0.2266, 0.1352, 0.2946, 0.1438, 0.5166, 0.1717, 0.4419, 0.1931, 0.4332, 0.1385, 0.5011, 0.1196, 0.4419, 0.1931, 0.3697, 0.1982, 0.3621, 0.1464, 0.4332, 0.1385, 0.3697, 0.1982, 0.288, 0.1946, 0.2946, 0.1438, 0.3621, 0.1464, 0.2946, 0.1438, 0.2266, 0.1352, 0.2318, 0.08789, 0.3005, 0.09572, 0.5011, 0.1196, 0.4332, 0.1385, 0.4259, 0.08907, 0.4867, 0.07298, 0.4332, 0.1385, 0.3621, 0.1464, 0.3564, 0.09737, 0.4259, 0.08907, 0.3621, 0.1464, 0.2946, 0.1438, 0.3005, 0.09572, 0.3564, 0.09737, 0.641, 0.3925, 0.6398, 0.3032, 0.714, 0.3007, 0.7142, 0.3858, 0.5858, 0.5388, 0.4894, 0.5297, 0.4844, 0.4996, 0.5961, 0.5134, 0.4141, 0.543, 0.4094, 0.506, 0.4844, 0.4996, 0.4894, 0.5297, 0.7147, 0.4865, 0.6414, 0.4863, 0.6413, 0.4557, 0.7152, 0.46, 0.4065, 0.4345, 0.4072, 0.3759, 0.4916, 0.3917, 0.4856, 0.4359, 0.6018, 0.4435, 0.4856, 0.4359, 0.4916, 0.3917, 0.6027, 0.3865, 0.7301, 0.6069, 0.6446, 0.6069, 0.6426, 0.5527, 0.7239, 0.5528, 0.4188, 0.6097, 0.4141, 0.543, 0.4894, 0.5297, 0.4966, 0.6082, 0.7152, 0.46, 0.6413, 0.4557, 0.641, 0.3925, 0.7142, 0.3858, 0.6239, 0.3924, 0.624, 0.2933, 0.6298, 0.2961, 0.6307, 0.3926, 0.3957, 0.6096, 0.3913, 0.5427, 0.398, 0.5438, 0.4024, 0.6106, 0.3913, 0.5427, 0.3866, 0.5055, 0.3933, 0.5067, 0.398, 0.5438, 0.3819, 0.4344, 0.3819, 0.3755, 0.3897, 0.3765, 0.3888, 0.4355, 0.6314, 0.5527, 0.6319, 0.6069, 0.6243, 0.6069, 0.6242, 0.5527, 0.6309, 0.4557, 0.631, 0.4864, 0.6241, 0.4864, 0.624, 0.4558, 0.6307, 0.3926, 0.6309, 0.4557, 0.624, 0.4558, 0.6239, 0.3924, 0.3888, 0.4355, 0.3933, 0.5067, 0.3866, 0.5055, 0.3819, 0.4344, 0.4844, 0.4996, 0.4094, 0.506, 0.4065, 0.4345, 0.4856, 0.4359, 0.5961, 0.5134, 0.4844, 0.4996, 0.4856, 0.4359, 0.6018, 0.4435, 0.7239, 0.5528, 0.6426, 0.5527, 0.6414, 0.4863, 0.7147, 0.4865, 0.6242, 0.5527, 0.6241, 0.4864, 0.631, 0.4864, 0.6314, 0.5527, 0.7938, 0.6196, 0.7938, 0.5739, 0.8419, 0.5739, 0.8419, 0.6196, 0.7938, 0.5739, 0.7938, 0.5432, 0.8419, 0.5432, 0.8419, 0.5739, 0.7938, 0.5432, 0.7938, 0.4975, 0.8419, 0.4975, 0.8419, 0.5432, 0.7938, 0.6504, 0.7938, 0.6196, 0.8419, 0.6196, 0.8419, 0.6504, 0.3855, 0.652, 0.4469, 0.6427, 0.4548, 0.7241, 0.381, 0.7274, 0.4469, 0.6427, 0.5134, 0.6437, 0.5042, 0.7272, 0.4548, 0.7241, 0.5134, 0.6437, 0.587, 0.6571, 0.5796, 0.739, 0.5042, 0.7272, 0.3261, 0.6475, 0.3855, 0.652, 0.381, 0.7274, 0.3302, 0.7286, 0.3888, 0.4355, 0.3897, 0.3765, 0.3998, 0.3789, 0.3977, 0.4352, 0.3977, 0.4352, 0.4015, 0.506, 0.3933, 0.5067, 0.3888, 0.4355, 0.398, 0.5438, 0.3933, 0.5067, 0.4015, 0.506, 0.4061, 0.543, 0.4024, 0.6106, 0.398, 0.5438, 0.4061, 0.543, 0.4107, 0.6101, 0.6307, 0.3926, 0.6298, 0.2961, 0.6376, 0.296, 0.6385, 0.3925, 0.6385, 0.3925, 0.6388, 0.4557, 0.6309, 0.4557, 0.6307, 0.3926, 0.6388, 0.4557, 0.6389, 0.4863, 0.631, 0.4864, 0.6309, 0.4557, 0.6314, 0.5527, 0.631, 0.4864, 0.6389, 0.4863, 0.6399, 0.5527, 0.6399, 0.5527, 0.6415, 0.6069, 0.6319, 0.6069, 0.6314, 0.5527, 0.3977, 0.4352, 0.3998, 0.3789, 0.4072, 0.3759, 0.4065, 0.4345, 0.4094, 0.506, 0.4015, 0.506, 0.3977, 0.4352, 0.4065, 0.4345, 0.4061, 0.543, 0.4015, 0.506, 0.4094, 0.506, 0.4141, 0.543, 0.4107, 0.6101, 0.4061, 0.543, 0.4141, 0.543, 0.4188, 0.6097, 0.6385, 0.3925, 0.6376, 0.296, 0.6398, 0.3032, 0.641, 0.3925, 0.641, 0.3925, 0.6413, 0.4557, 0.6388, 0.4557, 0.6385, 0.3925, 0.6413, 0.4557, 0.6414, 0.4863, 0.6389, 0.4863, 0.6388, 0.4557, 0.6399, 0.5527, 0.6389, 0.4863, 0.6414, 0.4863, 0.6426, 0.5527, 0.6426, 0.5527, 0.6446, 0.6069, 0.6415, 0.6069, 0.6399, 0.5527, 0.3854, 0.6426, 0.4507, 0.6325, 0.4469, 0.6427, 0.3855, 0.652, 0.8413, 0.6781, 0.9073, 0.6597, 0.9252, 0.6866, 0.8412, 0.7101, 0.4507, 0.6325, 0.5103, 0.6327, 0.5134, 0.6437, 0.4469, 0.6427, 0.7956, 0.6714, 0.8413, 0.6781, 0.8412, 0.7101, 0.783, 0.7016, 0.5103, 0.6327, 0.5856, 0.647, 0.587, 0.6571, 0.5134, 0.6437, 0.7418, 0.629, 0.7956, 0.6714, 0.783, 0.7016, 0.7145, 0.6476, 0.3295, 0.6383, 0.3854, 0.6426, 0.3855, 0.652, 0.3261, 0.6475, 0.9073, 0.6597, 0.9418, 0.629, 0.9692, 0.6476, 0.9252, 0.6866, 0.5976, 0.1785, 0.5328, 0.1785, 0.537, 0.1257, 0.5909, 0.1236, 0.6645, 0.1739, 0.5976, 0.1785, 0.5909, 0.1236, 0.6642, 0.1176, 0.7281, 0.1702, 0.6645, 0.1739, 0.6642, 0.1176, 0.7275, 0.1166, 0.7898, 0.1726, 0.7281, 0.1702, 0.7275, 0.1166, 0.7928, 0.1228, 0.2979, 0.248, 0.2928, 0.2102, 0.3372, 0.2076, 0.3379, 0.2459, 0.3379, 0.2459, 0.3372, 0.2076, 0.3868, 0.2138, 0.3782, 0.2509, 0.3782, 0.2509, 0.3868, 0.2138, 0.4263, 0.2224, 0.4174, 0.2592, 0.2588, 0.2592, 0.2447, 0.2241, 0.2928, 0.2102, 0.2979, 0.248, 0.6415, 0.6069, 0.6446, 0.6069, 0.6438, 0.6156, 0.6408, 0.6156, 0.3998, 0.3789, 0.3897, 0.3765, 0.3948, 0.3631, 0.4042, 0.3668, 0.6027, 0.3865, 0.4916, 0.3917, 0.4956, 0.3822, 0.6012, 0.3778, 0.6243, 0.6069, 0.6319, 0.6069, 0.6315, 0.6156, 0.6242, 0.6157, 0.6446, 0.6069, 0.7301, 0.6069, 0.7272, 0.6157, 0.6438, 0.6156, 0.3897, 0.3765, 0.3819, 0.3755, 0.3875, 0.3626, 0.3948, 0.3631, 0.4072, 0.3759, 0.3998, 0.3789, 0.4042, 0.3668, 0.4101, 0.3631, 0.6319, 0.6069, 0.6415, 0.6069, 0.6408, 0.6156, 0.6315, 0.6156, 0.4916, 0.3917, 0.4072, 0.3759, 0.4101, 0.3631, 0.4956, 0.3822, 0.5006, 0.2898, 0.4961, 0.2906, 0.4975, 0.2699, 0.314, 0.2919, 0.3096, 0.2928, 0.3088, 0.2694, 0.3678, 0.3084, 0.314, 0.2919, 0.3088, 0.2694, 0.3668, 0.2879, 0.4904, 0.2923, 0.4886, 0.2928, 0.4949, 0.2715, 0.438, 0.3084, 0.3678, 0.3084, 0.3668, 0.2879, 0.4329, 0.2911, 0.4961, 0.2906, 0.4904, 0.2923, 0.4949, 0.2715, 0.4975, 0.2699, 0.4886, 0.2928, 0.438, 0.3084, 0.4329, 0.2911, 0.4949, 0.2715, 0.3082, 0.2671, 0.3041, 0.2906, 0.2997, 0.291, 0.3088, 0.2694, 0.3096, 0.2928, 0.3041, 0.2906, 0.3082, 0.2671, 0.9113, 0.445, 0.9174, 0.4774, 0.8489, 0.4808, 0.8489, 0.4482, 0.8489, 0.4482, 0.8489, 0.4808, 0.8029, 0.4775, 0.807, 0.4451, 0.807, 0.4451, 0.8029, 0.4775, 0.7354, 0.4656, 0.7454, 0.4343, 0.952, 0.4343, 0.962, 0.4656, 0.9174, 0.4774, 0.9113, 0.445, 0.03038, 0.4474, 0.02938, 0.3893, 0.04588, 0.4422])
me_untitled.materials.append(mat_material)
me_untitled.use_remesh_preserve_volume = False
me_untitled.use_remesh_preserve_attributes = False
me_untitled.use_mirror_vertex_groups = False
me_untitled.update()
me_untitled.normals_split_custom_set([tuple(v) for v in zip(*[iter([0.2819, -0.1418, -0.9489, -0.488, -0.6611, -0.5699, -0.2403, -0.3932, -0.8875, 0.3622, 0.04126, -0.9312, -0.488, -0.6611, -0.5699, -0.71, -0.7041, -0.01243, -0.936, -0.3519, -0.0116, -0.2403, -0.3932, -0.8875, -0.2403, -0.3932, -0.8875, -0.936, -0.3519, -0.0116, -1.0, -4.088e-08, -0.007034, -0.9714, -0.01937, -0.2367, -0.312, -0.06374, -0.9479, 0.8166, 0.1519, -0.5568, 0.7692, -0.3922, -0.5044, 0.8942, -0.3286, -0.304, -0.71, -0.7041, -0.01243, -0.6769, -0.6715, 0.3015, -0.8906, -0.3293, 0.3138, -0.936, -0.3519, -0.0116, -0.6769, -0.6715, 0.3015, -0.5874, -0.5774, 0.5672, -0.6832, -0.3132, 0.6597, -0.8906, -0.3293, 0.3138, -0.8906, -0.3293, 0.3138, -0.6832, -0.3132, 0.6597, -0.7194, -4.614e-08, 0.6946, -0.9444, 3.646e-07, 0.3287, -0.936, -0.3519, -0.0116, -0.8906, -0.3293, 0.3138, -0.9444, 3.646e-07, 0.3287, -1.0, -4.088e-08, -0.007034, -1.0, -4.088e-08, -0.007034, -0.9444, 3.646e-07, 0.3287, -0.8906, 0.3293, 0.3138, -0.9357, 0.3525, -0.01156, -0.9444, 3.646e-07, 0.3287, -0.7194, -4.614e-08, 0.6946, -0.6832, 0.3132, 0.6597, -0.8906, 0.3293, 0.3138, -0.8906, 0.3293, 0.3138, -0.6832, 0.3132, 0.6597, -0.5874, 0.5773, 0.5672, -0.6769, 0.6715, 0.3015, -0.9357, 0.3525, -0.01156, -0.8906, 0.3293, 0.3138, -0.6769, 0.6715, 0.3015, -0.707, 0.7071, -0.01326, 0.8942, -0.3286, -0.304, 0.7692, -0.3922, -0.5044, 0.7825, -0.4566, -0.4234, 0.8792, -0.4205, -0.224, -0.9714, -0.01937, -0.2367, -1.0, -4.088e-08, -0.007034, -0.9357, 0.3525, -0.01156, -0.9137, 0.3697, -0.1686, -0.9137, 0.3697, -0.1686, -0.9357, 0.3525, -0.01156, -0.707, 0.7071, -0.01326, -0.681, 0.7045, -0.1998, 0.8792, -0.4205, -0.224, 0.7825, -0.4566, -0.4234, 0.564, -0.8171, -0.1196, 0.5602, -0.8267, -0.05188, 0.5602, -0.8267, -0.05188, 0.564, -0.8171, -0.1196, 0.1329, -0.988, -0.07826, 0.1699, -0.9853, 0.01961, -0.681, 0.7045, -0.1998, -0.707, 0.7071, -0.01326, -0.3498, 0.9368, -0.005911, -0.3364, 0.9128, -0.2315, -0.3364, 0.9128, -0.2315, -0.3498, 0.9368, -0.005911, -0.1832, 0.9831, 0.0003389, -0.1776, 0.9536, -0.2432, 0.1699, -0.9853, 0.01961, 0.1329, -0.988, -0.07826, 0.03452, -0.9873, -0.1549, 0.07192, -0.9971, -0.02403, -0.707, 0.7071, -0.01326, -0.6769, 0.6715, 0.3015, -0.3387, 0.8834, 0.3239, -0.3498, 0.9368, -0.005911, -0.6769, 0.6715, 0.3015, -0.5874, 0.5773, 0.5672, -0.3277, 0.6704, 0.6658, -0.3387, 0.8834, 0.3239, -0.3387, 0.8834, 0.3239, -0.3277, 0.6704, 0.6658, -0.2115, 0.6906, 0.6916, -0.2036, 0.9124, 0.3549, -0.3498, 0.9368, -0.005911, -0.3387, 0.8834, 0.3239, -0.2036, 0.9124, 0.3549, -0.1832, 0.9831, 0.0003389, -0.1828, -0.9831, 0.0004176, -0.2037, -0.9175, 0.3417, -0.3387, -0.8834, 0.3239, -0.3497, -0.9368, -0.005351, -0.2037, -0.9175, 0.3417, -0.2115, -0.6906, 0.6916, -0.3277, -0.6704, 0.6658, -0.3387, -0.8834, 0.3239, -0.3387, -0.8834, 0.3239, -0.3277, -0.6704, 0.6658, -0.5874, -0.5774, 0.5672, -0.6769, -0.6715, 0.3015, -0.3497, -0.9368, -0.005351, -0.3387, -0.8834, 0.3239, -0.6769, -0.6715, 0.3015, -0.71, -0.7041, -0.01243, -0.1674, 0.08702, -0.982, -0.4495, -0.5487, -0.7049, -0.3064, -0.6336, -0.7104, -0.046, 0.02476, -0.9986, -0.4495, -0.5487, -0.7049, -0.1828, -0.9831, 0.0004176, -0.3497, -0.9368, -0.005351, -0.3064, -0.6336, -0.7104, -0.3064, -0.6336, -0.7104, -0.3497, -0.9368, -0.005351, -0.71, -0.7041, -0.01243, -0.488, -0.6611, -0.5699, -0.046, 0.02476, -0.9986, -0.3064, -0.6336, -0.7104, -0.488, -0.6611, -0.5699, 0.2819, -0.1418, -0.9489, -0.5874, -0.5774, 0.5672, -0.3277, -0.6704, 0.6658, -0.3462, -0.3289, 0.8786, -0.6832, -0.3132, 0.6597, -0.3277, -0.6704, 0.6658, -0.2115, -0.6906, 0.6916, -0.2091, -0.3537, 0.9117, -0.3462, -0.3289, 0.8786, -0.3462, -0.3289, 0.8786, -0.2091, -0.3537, 0.9117, -0.1923, -2.847e-07, 0.9813, -0.3625, -2.019e-06, 0.932, -0.6832, -0.3132, 0.6597, -0.3462, -0.3289, 0.8786, -0.3625, -2.019e-06, 0.932, -0.7194, -4.614e-08, 0.6946, -0.7194, -4.614e-08, 0.6946, -0.3625, -2.019e-06, 0.932, -0.3462, 0.3289, 0.8786, -0.6832, 0.3132, 0.6597, -0.3625, -2.019e-06, 0.932, -0.1923, -2.847e-07, 0.9813, -0.2023, 0.3571, 0.9119, -0.3462, 0.3289, 0.8786, -0.3462, 0.3289, 0.8786, -0.2023, 0.3571, 0.9119, -0.2115, 0.6906, 0.6916, -0.3277, 0.6704, 0.6658, -0.6832, 0.3132, 0.6597, -0.3462, 0.3289, 0.8786, -0.3277, 0.6704, 0.6658, -0.5874, 0.5773, 0.5672, -0.1674, 0.08702, -0.982, -0.046, 0.02476, -0.9986, -0.1458, -0.3867, -0.9106, -0.1873, -0.3428, -0.9205, -0.046, 0.02476, -0.9986, 0.2819, -0.1418, -0.9489, 0.3622, 0.04126, -0.9312, -0.1458, -0.3867, -0.9106, -0.1458, -0.3867, -0.9106, 0.3622, 0.04126, -0.9312, -0.6097, -0.1132, -0.7845, -0.057, 1.827e-05, -0.9984, -0.1873, -0.3428, -0.9205, -0.1458, -0.3867, -0.9106, -0.057, 1.827e-05, -0.9984, -0.1682, 9.794e-09, -0.9857, -0.1682, 9.794e-09, -0.9857, -0.057, 1.827e-05, -0.9984, -0.1036, 0.1154, -0.9879, -0.1707, 0.05138, -0.984, -0.057, 1.827e-05, -0.9984, -0.6097, -0.1132, -0.7845, 0.7341, -0.125, -0.6675, -0.1036, 0.1154, -0.9879, -0.1036, 0.1154, -0.9879, 0.7341, -0.125, -0.6675, 0.4306, -0.4741, -0.768, -0.1472, 0.003897, -0.9891, -0.1707, 0.05138, -0.984, -0.1036, 0.1154, -0.9879, -0.1472, 0.003897, -0.9891, -0.1446, -0.05838, -0.9878, 0.3622, 0.04126, -0.9312, -0.2403, -0.3932, -0.8875, 0.8166, 0.1519, -0.5568, -0.312, -0.06374, -0.9479, -0.2403, -0.3932, -0.8875, -0.8929, 0.003207, -0.4502, 0.8166, 0.1519, -0.5568, -0.6097, -0.1132, -0.7845, 0.3622, 0.04126, -0.9312, -0.312, -0.06374, -0.9479, 0.8942, -0.3286, -0.304, -0.9714, -0.01937, -0.2367, -0.9137, 0.3697, -0.1686, -0.9127, 0.3446, -0.2197, -0.8929, 0.003207, -0.4502, 0.7341, -0.125, -0.6675, -0.6097, -0.1132, -0.7845, 0.8942, -0.3286, -0.304, 0.8792, -0.4205, -0.224, -0.9137, 0.3697, -0.1686, -0.681, 0.7045, -0.1998, -0.6591, 0.7007, -0.2732, -0.9127, 0.3446, -0.2197, 0.4306, -0.4741, -0.768, 0.7341, -0.125, -0.6675, 0.8792, -0.4205, -0.224, 0.5602, -0.8267, -0.05188, -0.681, 0.7045, -0.1998, -0.3364, 0.9128, -0.2315, -0.3178, 0.8822, -0.3473, -0.6591, 0.7007, -0.2732, 0.1955, -0.9779, 0.07448, 0.4306, -0.4741, -0.768, 0.5602, -0.8267, -0.05188, 0.1699, -0.9853, 0.01961, -0.3364, 0.9128, -0.2315, -0.1776, 0.9536, -0.2432, -0.1722, 0.9137, -0.3681, -0.3178, 0.8822, -0.3473, 0.1184, -0.9821, 0.1465, 0.1955, -0.9779, 0.07448, 0.1699, -0.9853, 0.01961, 0.07192, -0.9971, -0.02403, -0.2011, 0.9793, -0.02299, -0.1963, 0.9177, -0.3453, -0.3553, 0.8729, -0.3344, -0.376, 0.9253, -0.04883, -0.1963, 0.9177, -0.3453, -0.1981, 0.6891, -0.697, -0.3318, 0.6596, -0.6744, -0.3553, 0.8729, -0.3344, -0.3553, 0.8729, -0.3344, -0.3318, 0.6596, -0.6744, -0.6138, 0.5484, -0.5679, -0.7093, 0.6323, -0.3117, -0.376, 0.9253, -0.04883, -0.3553, 0.8729, -0.3344, -0.7093, 0.6323, -0.3117, -0.7495, 0.6605, -0.0452, -0.2077, 0.6866, 0.6967, -0.2078, 0.9165, 0.3418, -0.3604, 0.8724, 0.33, -0.3477, 0.6604, 0.6655, -0.2078, 0.9165, 0.3418, -0.2011, 0.9793, -0.02299, -0.376, 0.9253, -0.04883, -0.3604, 0.8724, 0.33, -0.3604, 0.8724, 0.33, -0.376, 0.9253, -0.04883, -0.7495, 0.6605, -0.0452, -0.7116, 0.6339, 0.303, -0.3477, 0.6604, 0.6655, -0.3604, 0.8724, 0.33, -0.7116, 0.6339, 0.303, -0.6333, 0.5484, 0.5461, -0.6333, 0.5484, 0.5461, -0.7116, 0.6339, 0.303, -0.8983, 0.3017, 0.3193, -0.7224, 0.2933, 0.6262, -0.7116, 0.6339, 0.303, -0.7495, 0.6605, -0.0452, -0.9517, 0.3056, -0.03098, -0.8983, 0.3017, 0.3193, -0.8983, 0.3017, 0.3193, -0.9517, 0.3056, -0.03098, -0.9977, 0.06325, -0.02283, -0.9401, 0.07508, 0.3325, -0.7224, 0.2933, 0.6262, -0.8983, 0.3017, 0.3193, -0.9401, 0.07508, 0.3325, -0.7517, 0.07914, 0.6548, -0.7495, 0.6605, -0.0452, -0.7093, 0.6323, -0.3117, -0.8996, 0.2985, -0.3188, -0.9517, 0.3056, -0.03098, -0.7093, 0.6323, -0.3117, -0.6138, 0.5484, -0.5679, -0.7, 0.2933, -0.6511, -0.8996, 0.2985, -0.3188, -0.8996, 0.2985, -0.3188, -0.7, 0.2933, -0.6511, -0.7017, -0.04137, -0.7113, -0.9373, 0.04371, -0.3457, -0.9517, 0.3056, -0.03098, -0.8996, 0.2985, -0.3188, -0.9373, 0.04371, -0.3457, -0.9977, 0.06325, -0.02283, -0.9977, 0.06325, -0.02283, -0.9373, 0.04371, -0.3457, -0.9218, -0.1476, -0.3585, -0.9903, -0.138, -0.01491, -0.9373, 0.04371, -0.3457, -0.7017, -0.04137, -0.7113, -0.6948, -0.06784, -0.716, -0.9218, -0.1476, -0.3585, -0.8925, -0.3829, -0.2384, -0.7537, -0.3799, -0.5363, -0.6206, -0.7065, -0.3402, -0.6973, -0.6919, -0.1872, -0.9188, -0.393, 0.0356, -0.8925, -0.3829, -0.2384, -0.6973, -0.6919, -0.1872, -0.7306, -0.6818, 0.03669, -0.7517, 0.07914, 0.6548, -0.9401, 0.07508, 0.3325, -0.9286, -0.1594, 0.335, -0.7436, -0.1811, 0.6436, -0.9401, 0.07508, 0.3325, -0.9977, 0.06325, -0.02283, -0.9903, -0.138, -0.01491, -0.9286, -0.1594, 0.335, -0.8602, -0.3567, 0.3644, -0.9188, -0.393, 0.0356, -0.7306, -0.6818, 0.03669, -0.7012, -0.6065, 0.3748, -0.7075, -0.3458, 0.6164, -0.8602, -0.3567, 0.3644, -0.7012, -0.6065, 0.3748, -0.6333, -0.5484, 0.5461, -0.6333, -0.5484, 0.5461, -0.7012, -0.6065, 0.3748, -0.3571, -0.8369, 0.4148, -0.3477, -0.6604, 0.6655, -0.7012, -0.6065, 0.3748, -0.7306, -0.6818, 0.03669, -0.3762, -0.9259, 0.03532, -0.3571, -0.8369, 0.4148, -0.3571, -0.8369, 0.4148, -0.3762, -0.9259, 0.03532, -0.2141, -0.9741, 0.07234, -0.1978, -0.8888, 0.4133, -0.3477, -0.6604, 0.6655, -0.3571, -0.8369, 0.4148, -0.1978, -0.8888, 0.4133, -0.2077, -0.6873, 0.6961, -0.7306, -0.6818, 0.03669, -0.6973, -0.6919, -0.1872, -0.3556, -0.9116, -0.2064, -0.3762, -0.9259, 0.03532, -0.6973, -0.6919, -0.1872, -0.6206, -0.7065, -0.3402, -0.3319, -0.8258, -0.456, -0.3556, -0.9116, -0.2064, -0.3556, -0.9116, -0.2064, -0.3319, -0.8258, -0.456, -0.2107, -0.7346, -0.645, -0.1836, -0.9614, -0.2048, -0.3762, -0.9259, 0.03532, -0.3556, -0.9116, -0.2064, -0.1836, -0.9614, -0.2048, -0.2141, -0.9741, 0.07234, -0.2107, -0.7346, -0.645, -0.3319, -0.8258, -0.456, -0.341, -0.3119, -0.8868, -0.2275, -0.3155, -0.9212, -0.3319, -0.8258, -0.456, -0.6206, -0.7065, -0.3402, -0.7537, -0.3799, -0.5363, -0.341, -0.3119, -0.8868, -0.3803, -0.01702, -0.9247, -0.6948, -0.06784, -0.716, -0.7017, -0.04137, -0.7113, -0.3523, -0.09217, -0.9313, -0.417, 0.3097, -0.8545, -0.3803, -0.01702, -0.9247, -0.3523, -0.09217, -0.9313, -0.1704, -0.09884, -0.9804, -0.1704, -0.09884, -0.9804, -0.3523, -0.09217, -0.9313, -0.3448, 0.321, -0.8821, -0.1828, 0.3354, -0.9242, -0.3523, -0.09217, -0.9313, -0.7017, -0.04137, -0.7113, -0.7, 0.2933, -0.6511, -0.3448, 0.321, -0.8821, -0.3448, 0.321, -0.8821, -0.7, 0.2933, -0.6511, -0.6138, 0.5484, -0.5679, -0.3318, 0.6596, -0.6744, -0.1828, 0.3354, -0.9242, -0.3448, 0.321, -0.8821, -0.3318, 0.6596, -0.6744, -0.1981, 0.6891, -0.697, -0.6333, -0.5484, 0.5461, -0.3477, -0.6604, 0.6655, -0.3665, -0.3855, 0.8468, -0.7075, -0.3458, 0.6164, -0.3477, -0.6604, 0.6655, -0.2077, -0.6873, 0.6961, -0.2602, -0.2602, 0.9298, -0.3665, -0.3855, 0.8468, -0.3759, -0.1774, 0.9095, -0.1838, -0.167, 0.9687, -0.2359, -0.04965, 0.9705, -0.3819, 0.07757, 0.9209, -0.7436, -0.1811, 0.6436, -0.3759, -0.1774, 0.9095, -0.3819, 0.07757, 0.9209, -0.7517, 0.07914, 0.6548, -0.7517, 0.07914, 0.6548, -0.3819, 0.07757, 0.9209, -0.367, 0.3213, 0.873, -0.7224, 0.2933, 0.6262, -0.3819, 0.07757, 0.9209, -0.2359, -0.04965, 0.9705, -0.1975, 0.3528, 0.9146, -0.367, 0.3213, 0.873, -0.367, 0.3213, 0.873, -0.1975, 0.3528, 0.9146, -0.2077, 0.6866, 0.6967, -0.3477, 0.6604, 0.6655, -0.7224, 0.2933, 0.6262, -0.367, 0.3213, 0.873, -0.3477, 0.6604, 0.6655, -0.6333, 0.5484, 0.5461, -0.1419, 0.4447, -0.8844, -0.2935, 0.4491, -0.8439, -0.3803, -0.01702, -0.9247, -0.417, 0.3097, -0.8545, -0.2935, 0.4491, -0.8439, -0.6971, 0.279, -0.6605, -0.6948, -0.06784, -0.716, -0.3803, -0.01702, -0.9247, -0.9218, -0.1476, -0.3585, -0.6948, -0.06784, -0.716, -0.6971, 0.279, -0.6605, -0.9488, -0.0337, -0.3139, -0.9903, -0.138, -0.01491, -0.9218, -0.1476, -0.3585, -0.9488, -0.0337, -0.3139, -0.993, -0.1166, -0.01743, -0.9286, -0.1594, 0.335, -0.9903, -0.138, -0.01491, -0.993, -0.1166, -0.01743, -0.9278, -0.1384, 0.3465, -0.7436, -0.1811, 0.6436, -0.9286, -0.1594, 0.335, -0.9278, -0.1384, 0.3465, -0.7472, -0.154, 0.6466, -0.7472, -0.154, 0.6466, -0.3827, -0.1506, 0.9115, -0.3759, -0.1774, 0.9095, -0.7436, -0.1811, 0.6436, -0.3827, -0.1506, 0.9115, -0.1875, -0.1417, 0.972, -0.1838, -0.167, 0.9687, -0.3759, -0.1774, 0.9095, -0.2275, -0.3155, -0.9212, -0.341, -0.3119, -0.8868, -0.2935, 0.4491, -0.8439, -0.1419, 0.4447, -0.8844, -0.341, -0.3119, -0.8868, -0.7537, -0.3799, -0.5363, -0.6971, 0.279, -0.6605, -0.2935, 0.4491, -0.8439, -0.9488, -0.0337, -0.3139, -0.6971, 0.279, -0.6605, -0.7537, -0.3799, -0.5363, -0.8925, -0.3829, -0.2384, -0.993, -0.1166, -0.01743, -0.9488, -0.0337, -0.3139, -0.8925, -0.3829, -0.2384, -0.9188, -0.393, 0.0356, -0.9278, -0.1384, 0.3465, -0.993, -0.1166, -0.01743, -0.9188, -0.393, 0.0356, -0.8602, -0.3567, 0.3644, -0.7472, -0.154, 0.6466, -0.9278, -0.1384, 0.3465, -0.8602, -0.3567, 0.3644, -0.7075, -0.3458, 0.6164, -0.7075, -0.3458, 0.6164, -0.3665, -0.3855, 0.8468, -0.3827, -0.1506, 0.9115, -0.7472, -0.154, 0.6466, -0.3665, -0.3855, 0.8468, -0.2602, -0.2602, 0.9298, -0.1875, -0.1417, 0.972, -0.3827, -0.1506, 0.9115, -0.5579, -0.5855, 0.5882, -0.578, -0.5879, -0.566, 0.5717, -0.5806, -0.5797, 0.5402, -0.6113, 0.5784, -0.7505, -0.04671, 0.6592, -0.6782, -0.2792, -0.6798, -0.9033, 0.3163, -0.2897, -0.6526, 0.07071, 0.7544, -0.6782, -0.2792, -0.6798, 0.7212, -0.1517, -0.6759, 0.6655, 0.3799, -0.6425, -0.9033, 0.3163, -0.2897, 0.7212, -0.1517, -0.6759, 0.6703, -0.09963, 0.7354, 0.6368, 0.01768, 0.7708, 0.6655, 0.3799, -0.6425, 0.6703, -0.09963, 0.7354, -0.7505, -0.04671, 0.6592, -0.6526, 0.07071, 0.7544, 0.6368, 0.01768, 0.7708, 0.6368, 0.01768, 0.7708, -0.6526, 0.07071, 0.7544, -0.7415, 0.03547, 0.6701, 0.6606, 0.0183, 0.7505, 0.6655, 0.3799, -0.6425, 0.6368, 0.01768, 0.7708, 0.6606, 0.0183, 0.7505, 0.7404, 0.2614, -0.6193, -0.9033, 0.3163, -0.2897, 0.6655, 0.3799, -0.6425, 0.7404, 0.2614, -0.6193, -0.638, 0.334, -0.6939, -0.6526, 0.07071, 0.7544, -0.9033, 0.3163, -0.2897, -0.638, 0.334, -0.6939, -0.7415, 0.03547, 0.6701, 0.6606, 0.0183, 0.7505, -0.7415, 0.03547, 0.6701, -0.5579, -0.5855, 0.5882, 0.5402, -0.6113, 0.5784, 0.7404, 0.2614, -0.6193, 0.6606, 0.0183, 0.7505, 0.5402, -0.6113, 0.5784, 0.5717, -0.5806, -0.5797, -0.638, 0.334, -0.6939, 0.7404, 0.2614, -0.6193, 0.5717, -0.5806, -0.5797, -0.578, -0.5879, -0.566, -0.7415, 0.03547, 0.6701, -0.638, 0.334, -0.6939, -0.578, -0.5879, -0.566, -0.5579, -0.5855, 0.5882, -0.6321, 0.5582, 0.5375, -0.6177, 0.5591, -0.553, -0.6173, -0.5595, -0.553, -0.6317, -0.5586, 0.5375, -0.9028, 0.379, -0.2031, -0.9082, -0.3531, -0.2245, -0.6321, 0.5582, 0.5375, -0.6317, -0.5586, 0.5375, -0.906, 0.3402, 0.2517, -0.9028, 0.379, -0.2031, -0.6317, -0.5586, 0.5375, -0.6173, -0.5595, -0.553, -0.9098, -0.3123, 0.2735, -0.906, 0.3402, 0.2517, -0.6173, -0.5595, -0.553, -0.6177, 0.5591, -0.553, -0.9082, -0.3531, -0.2245, -0.9098, -0.3123, 0.2735, -0.6177, 0.5591, -0.553, -0.6321, 0.5582, 0.5375, -0.6688, 0.1211, -0.7335, -0.7565, -0.1286, 0.6413, -0.7425, -0.2758, 0.6105, -0.6647, 0.2866, -0.69, 0.03183, -0.5985, -0.8005, -0.02279, -0.8029, 0.5957, -0.5812, -0.6696, 0.4624, -0.5693, -0.4776, -0.6692, -0.7565, -0.1286, 0.6413, -0.03705, -0.2324, 0.9719, -0.03371, -0.4038, 0.9142, -0.7425, -0.2758, 0.6105, 0.03885, 0.1809, -0.9827, -0.6688, 0.1211, -0.7335, -0.6647, 0.2866, -0.69, 0.03564, 0.3598, -0.9323, -0.5693, -0.4776, -0.6692, -0.5812, -0.6696, 0.4624, -0.7565, -0.1286, 0.6413, -0.6688, 0.1211, -0.7335, -0.5812, -0.6696, 0.4624, -0.02279, -0.8029, 0.5957, -0.03705, -0.2324, 0.9719, -0.7565, -0.1286, 0.6413, 0.03183, -0.5985, -0.8005, -0.5693, -0.4776, -0.6692, -0.6688, 0.1211, -0.7335, 0.03885, 0.1809, -0.9827, -0.7425, -0.2758, 0.6105, -0.03371, -0.4038, 0.9142, -0.03208, -0.4707, 0.8817, -0.7223, -0.3284, 0.6086, -0.6647, 0.2866, -0.69, -0.7425, -0.2758, 0.6105, -0.7223, -0.3284, 0.6086, -0.6851, 0.3403, -0.6441, 0.03564, 0.3598, -0.9323, -0.6647, 0.2866, -0.69, -0.6851, 0.3403, -0.6441, 0.03338, 0.4707, -0.8817, 0.9313, -0.2857, -0.226, 0.8389, -0.2819, 0.4655, 0.9557, -0.1513, 0.2524, 0.7655, -0.2813, -0.5786, 0.2764, -0.9601, -0.04297, 0.1598, -0.9049, 0.3946, -0.7132, -0.1073, -0.6927, -0.7167, -0.01741, 0.6972, 0.1598, -0.9049, 0.3946, 0.8389, -0.2819, 0.4655, 0.7233, -0.183, -0.6658, -0.7132, -0.1073, -0.6927, 0.8389, -0.2819, 0.4655, 0.9313, -0.2857, -0.226, 0.6759, -0.08592, 0.732, 0.7233, -0.183, -0.6658, 0.9313, -0.2857, -0.226, 0.2764, -0.9601, -0.04297, -0.7167, -0.01741, 0.6972, 0.6759, -0.08592, 0.732, -0.7167, -0.01741, 0.6972, -0.7132, -0.1073, -0.6927, -0.3275, -0.8941, -0.3056, -0.2724, -0.8985, 0.3443, -0.7132, -0.1073, -0.6927, 0.7233, -0.183, -0.6658, 0.262, -0.9124, -0.3145, -0.3275, -0.8941, -0.3056, 0.7233, -0.183, -0.6658, 0.6759, -0.08592, 0.732, 0.2039, -0.9149, 0.3484, 0.262, -0.9124, -0.3145, 0.6759, -0.08592, 0.732, -0.7167, -0.01741, 0.6972, -0.2724, -0.8985, 0.3443, 0.2039, -0.9149, 0.3484, -0.09661, 0.649, 0.7547, -0.3931, 0.843, -0.3672, -0.1061, 0.6809, -0.7246, 0.2208, 0.7114, 0.6672, -0.1859, -0.3143, 0.9309, -0.4511, -0.07572, -0.8893, -0.6741, 0.233, -0.7009, -0.6772, 0.1226, 0.7255, -0.503, 0.2108, -0.8382, -0.3731, 0.2299, -0.8989, -0.6741, 0.233, -0.7009, -0.4511, -0.07572, -0.8893, -0.6772, 0.1226, 0.7255, -0.02601, 0.02738, 0.9993, 0.008622, 0.02842, 0.9996, -0.1859, -0.3143, 0.9309, -0.35, 0.07723, -0.9335, -0.8092, -0.2773, -0.518, -0.6786, -0.2856, -0.6767, -0.659, 0.152, -0.7366, -0.7116, 0.1061, 0.6945, -0.659, 0.152, -0.7366, -0.6786, -0.2856, -0.6767, -0.7339, -0.08755, 0.6736, -0.7339, -0.08755, 0.6736, -0.0153, -0.06555, 0.9977, -0.01543, -0.0001819, 0.9999, -0.7116, 0.1061, 0.6945, -0.3931, 0.843, -0.3672, -0.503, 0.2108, -0.8382, -0.4511, -0.07572, -0.8893, -0.1061, 0.6809, -0.7246, -0.1859, -0.3143, 0.9309, 0.008622, 0.02842, 0.9996, -0.09661, 0.649, 0.7547, 0.2208, 0.7114, 0.6672, 0.1047, 0.7159, 0.6903, -0.3189, 0.6181, -0.7185, -0.08324, 0.8264, -0.5569, 0.04534, 0.6936, 0.7189, -0.3189, 0.6181, -0.7185, -0.4698, 0.2252, -0.8535, -0.2217, 0.1973, -0.955, -0.08324, 0.8264, -0.5569, -0.4698, 0.2252, -0.8535, -0.5255, 0.1972, -0.8276, -0.2516, 0.2025, -0.9464, -0.2217, 0.1973, -0.955, -0.5538, 0.05969, -0.8305, -0.5655, -0.315, -0.7622, -0.3064, -0.3963, -0.8655, -0.2808, 0.08099, -0.9563, 0.02336, -8.124e-05, 0.9997, 0.02176, -0.06706, 0.9975, 0.06216, -0.06763, 0.9958, 0.06407, -0.0001617, 0.9979, 0.02569, -1.575e-07, 0.9997, 0.02523, -2.671e-05, 0.9997, 0.0678, -5.309e-05, 0.9977, 0.06882, -1.567e-07, 0.9976, 0.04534, 0.6936, 0.7189, 0.02569, -1.575e-07, 0.9997, 0.06882, -1.567e-07, 0.9976, 0.1047, 0.7159, 0.6903, -0.2808, 0.08099, -0.9563, -0.2516, 0.2025, -0.9464, -0.5255, 0.1972, -0.8276, -0.5538, 0.05969, -0.8305, -0.6741, 0.233, -0.7009, -0.3731, 0.2299, -0.8989, -0.35, 0.07723, -0.9335, -0.659, 0.152, -0.7366, -0.6772, 0.1226, 0.7255, -0.6741, 0.233, -0.7009, -0.659, 0.152, -0.7366, -0.7116, 0.1061, 0.6945, -0.7116, 0.1061, 0.6945, -0.01543, -0.0001819, 0.9999, -0.02601, 0.02738, 0.9993, -0.6772, 0.1226, 0.7255, 0.06407, -0.0001617, 0.9979, 0.0678, -5.309e-05, 0.9977, 0.02523, -2.671e-05, 0.9997, 0.02336, -8.124e-05, 0.9997, -0.9369, -0.3406, -0.07904, -0.9424, -0.3254, 0.07797, -0.8894, 0.2594, -0.3763, -0.887, 0.3996, 0.2315, -0.9424, -0.3254, 0.07797, -0.9655, 0.2051, 0.1605, -0.8949, -0.3003, -0.33, -0.8894, 0.2594, -0.3763, -0.9655, 0.2051, 0.1605, -0.9613, 0.2234, -0.161, -0.8823, -0.4303, 0.1909, -0.8949, -0.3003, -0.33, -0.9613, 0.2234, -0.161, -0.9369, -0.3406, -0.07904, -0.887, 0.3996, 0.2315, -0.8823, -0.4303, 0.1909, 0.1588, 0.717, 0.6788, -0.03492, 0.8371, -0.546, -0.8475, 0.3607, -0.3894, -0.8694, 0.3001, 0.3926, -0.03492, 0.8371, -0.546, -0.01037, -0.7738, -0.6333, -0.8626, -0.2847, -0.4182, -0.8475, 0.3607, -0.3894, -0.01037, -0.7738, -0.6333, 0.1973, -0.7003, 0.686, -0.8442, -0.3511, 0.405, -0.8626, -0.2847, -0.4182, 0.1973, -0.7003, 0.686, 0.1588, 0.717, 0.6788, -0.8694, 0.3001, 0.3926, -0.8442, -0.3511, 0.405, -0.2808, 0.08099, -0.9563, -0.3064, -0.3963, -0.8655, -0.529, -0.163, -0.8328, -0.4321, 0.08083, -0.8982, -0.4321, 0.08083, -0.8982, -0.4431, 0.1779, -0.8786, -0.2516, 0.2025, -0.9464, -0.2808, 0.08099, -0.9563, -0.2217, 0.1973, -0.955, -0.2516, 0.2025, -0.9464, -0.4431, 0.1779, -0.8786, -0.4669, 0.1758, -0.8667, -0.08324, 0.8264, -0.5569, -0.2217, 0.1973, -0.955, -0.4669, 0.1758, -0.8667, -0.3907, 0.6817, -0.6186, 0.04534, 0.6936, 0.7189, -0.08324, 0.8264, -0.5569, -0.3907, 0.6817, -0.6186, -0.08569, 0.6985, 0.7105, -0.08569, 0.6985, 0.7105, -0.01749, -1.578e-07, 0.9998, 0.02569, -1.575e-07, 0.9997, 0.04534, 0.6936, 0.7189, -0.01749, -1.578e-07, 0.9998, -0.01749, -1.65e-07, 0.9998, 0.02523, -2.671e-05, 0.9997, 0.02569, -1.575e-07, 0.9997, 0.02336, -8.124e-05, 0.9997, 0.02523, -2.671e-05, 0.9997, -0.01749, -1.65e-07, 0.9998, -0.01749, -1.593e-07, 0.9998, -0.01749, -1.593e-07, 0.9998, -0.01723, -0.06662, 0.9976, 0.02176, -0.06706, 0.9975, 0.02336, -8.124e-05, 0.9997, -0.4321, 0.08083, -0.8982, -0.529, -0.163, -0.8328, -0.8092, -0.2773, -0.518, -0.35, 0.07723, -0.9335, -0.3731, 0.2299, -0.8989, -0.4431, 0.1779, -0.8786, -0.4321, 0.08083, -0.8982, -0.35, 0.07723, -0.9335, -0.4669, 0.1758, -0.8667, -0.4431, 0.1779, -0.8786, -0.3731, 0.2299, -0.8989, -0.503, 0.2108, -0.8382, -0.3907, 0.6817, -0.6186, -0.4669, 0.1758, -0.8667, -0.503, 0.2108, -0.8382, -0.3931, 0.843, -0.3672, -0.08569, 0.6985, 0.7105, -0.3907, 0.6817, -0.6186, -0.3931, 0.843, -0.3672, -0.09661, 0.649, 0.7547, -0.09661, 0.649, 0.7547, 0.008622, 0.02842, 0.9996, -0.01749, -1.578e-07, 0.9998, -0.08569, 0.6985, 0.7105, 0.008622, 0.02842, 0.9996, -0.02601, 0.02738, 0.9993, -0.01749, -1.65e-07, 0.9998, -0.01749, -1.578e-07, 0.9998, -0.01749, -1.593e-07, 0.9998, -0.01749, -1.65e-07, 0.9998, -0.02601, 0.02738, 0.9993, -0.01543, -0.0001819, 0.9999, -0.01543, -0.0001819, 0.9999, -0.0153, -0.06555, 0.9977, -0.01723, -0.06662, 0.9976, -0.01749, -1.593e-07, 0.9998, 0.2208, 0.7114, 0.6672, -0.1061, 0.6809, -0.7246, -0.03492, 0.8371, -0.546, 0.1588, 0.717, 0.6788, -0.9424, -0.3254, 0.07797, -0.9369, -0.3406, -0.07904, -0.8694, 0.3001, 0.3926, -0.8475, 0.3607, -0.3894, -0.1061, 0.6809, -0.7246, -0.4511, -0.07572, -0.8893, -0.01037, -0.7738, -0.6333, -0.03492, 0.8371, -0.546, -0.9655, 0.2051, 0.1605, -0.9424, -0.3254, 0.07797, -0.8475, 0.3607, -0.3894, -0.8626, -0.2847, -0.4182, -0.4511, -0.07572, -0.8893, -0.1859, -0.3143, 0.9309, 0.1973, -0.7003, 0.686, -0.01037, -0.7738, -0.6333, -0.9613, 0.2234, -0.161, -0.9655, 0.2051, 0.1605, -0.8626, -0.2847, -0.4182, -0.8442, -0.3511, 0.405, -0.1859, -0.3143, 0.9309, 0.2208, 0.7114, 0.6672, 0.1588, 0.717, 0.6788, 0.1973, -0.7003, 0.686, -0.9369, -0.3406, -0.07904, -0.9613, 0.2234, -0.161, -0.8442, -0.3511, 0.405, -0.8694, 0.3001, 0.3926, -0.2834, -0.9024, -0.3246, 0.2693, -0.9221, -0.2779, -0.7505, -0.04671, 0.6592, 0.6703, -0.09963, 0.7354, -0.3292, -0.91, 0.2522, -0.2834, -0.9024, -0.3246, 0.6703, -0.09963, 0.7354, 0.7212, -0.1517, -0.6759, 0.3184, -0.9233, 0.2147, -0.3292, -0.91, 0.2522, 0.7212, -0.1517, -0.6759, -0.6782, -0.2792, -0.6798, 0.2693, -0.9221, -0.2779, 0.3184, -0.9233, 0.2147, -0.6782, -0.2792, -0.6798, -0.7505, -0.04671, 0.6592, 0.3184, -0.9233, 0.2147, -0.3275, -0.8941, -0.3056, 0.262, -0.9124, -0.3145, -0.3292, -0.91, 0.2522, -0.3292, -0.91, 0.2522, 0.262, -0.9124, -0.3145, 0.2039, -0.9149, 0.3484, -0.2834, -0.9024, -0.3246, -0.2834, -0.9024, -0.3246, 0.2039, -0.9149, 0.3484, -0.2724, -0.8985, 0.3443, 0.2693, -0.9221, -0.2779, 0.2693, -0.9221, -0.2779, -0.2724, -0.8985, 0.3443, -0.3275, -0.8941, -0.3056, 0.3184, -0.9233, 0.2147, -0.01723, -0.06662, 0.9976, -0.0153, -0.06555, 0.9977, -0.01993, -0.9933, 0.1134, 0.2566, -0.9449, 0.2032, -0.529, -0.163, -0.8328, -0.3064, -0.3963, -0.8655, 0.1254, -0.9509, 0.2829, -0.194, -0.9181, -0.3456, -0.7339, -0.08755, 0.6736, -0.6786, -0.2856, -0.6767, -0.2773, -0.9605, 0.02324, -0.2238, -0.9268, 0.3015, 0.06216, -0.06763, 0.9958, 0.02176, -0.06706, 0.9975, 0.4473, -0.8603, 0.2448, -0.0141, -0.9999, 0.007599, -0.0153, -0.06555, 0.9977, -0.7339, -0.08755, 0.6736, -0.2238, -0.9268, 0.3015, -0.01993, -0.9933, 0.1134, -0.3064, -0.3963, -0.8655, -0.5655, -0.315, -0.7622, -0.241, -0.9609, -0.136, 0.1254, -0.9509, 0.2829, -0.8092, -0.2773, -0.518, -0.529, -0.163, -0.8328, -0.194, -0.9181, -0.3456, 0.2936, -0.9541, -0.05918, 0.02176, -0.06706, 0.9975, -0.01723, -0.06662, 0.9976, 0.2566, -0.9449, 0.2032, 0.4473, -0.8603, 0.2448, -0.6786, -0.2856, -0.6767, -0.8092, -0.2773, -0.518, 0.2936, -0.9541, -0.05918, -0.2773, -0.9605, 0.02324, -0.0141, -0.9999, 0.007599, 0.4473, -0.8603, 0.2448, 0.7655, -0.2813, -0.5786, 0.2936, -0.9541, -0.05918, -0.194, -0.9181, -0.3456, 0.8389, -0.2819, 0.4655, -0.2773, -0.9605, 0.02324, 0.2936, -0.9541, -0.05918, 0.8389, -0.2819, 0.4655, 0.1598, -0.9049, 0.3946, 0.2566, -0.9449, 0.2032, -0.01993, -0.9933, 0.1134, 0.9313, -0.2857, -0.226, -0.2238, -0.9268, 0.3015, -0.2773, -0.9605, 0.02324, 0.1598, -0.9049, 0.3946, 0.2764, -0.9601, -0.04297, 0.4473, -0.8603, 0.2448, 0.2566, -0.9449, 0.2032, 0.9313, -0.2857, -0.226, 0.7655, -0.2813, -0.5786, -0.01993, -0.9933, 0.1134, -0.2238, -0.9268, 0.3015, 0.2764, -0.9601, -0.04297, 0.9313, -0.2857, -0.226, 0.9557, -0.1513, 0.2524, 0.1254, -0.9509, 0.2829, -0.241, -0.9609, -0.136, 0.8389, -0.2819, 0.4655, -0.194, -0.9181, -0.3456, 0.1254, -0.9509, 0.2829, 0.9557, -0.1513, 0.2524, -0.9082, -0.3531, -0.2245, -0.887, 0.3996, 0.2315, -0.8894, 0.2594, -0.3763, -0.9098, -0.3123, 0.2735, -0.9098, -0.3123, 0.2735, -0.8894, 0.2594, -0.3763, -0.8949, -0.3003, -0.33, -0.906, 0.3402, 0.2517, -0.906, 0.3402, 0.2517, -0.8949, -0.3003, -0.33, -0.8823, -0.4303, 0.1909, -0.9028, 0.379, -0.2031, -0.9028, 0.379, -0.2031, -0.8823, -0.4303, 0.1909, -0.887, 0.3996, 0.2315, -0.9082, -0.3531, -0.2245, -0.8929, 0.003207, -0.4502, -0.2403, -0.3932, -0.8875, -0.9714, -0.01937, -0.2367])] * 3)])
arm_armature = bpy.data.armatures.new('Armature')  # bones are not reproduced

# ---- objects
ob_hemi = bpy.data.objects.new('Hemi', light_hemi)
ob_zend = bpy.data.objects.new('Zend', None)
ob_mesh = bpy.data.objects.new('Mesh', None)
ob_armature = bpy.data.objects.new('Armature', arm_armature)
ob_hair = bpy.data.objects.new('Hair', me_untitled_001)
ob_body = bpy.data.objects.new('Body', me_untitled)

# ---- transforms, parenting, visibility, modifiers, constraints
ob_hemi.location = (-2.519, -2.04, 2.785)
ob_hemi.rotation_euler = (0.6815, -0.5733, 0.001054)
ob_hemi.lineart.crease_threshold = 0.0
ob_zend.location = (0.0, 0.0, 0.0)
ob_zend.rotation_euler = (1.571, -0.0, 0.0)
ob_zend.empty_image_offset = (0.0, 0.0)
ob_zend.lineart.crease_threshold = 0.0
ob_mesh.parent = ob_zend
ob_mesh.location = (0.0, 0.0, 0.0)
ob_mesh.empty_image_offset = (0.0, 0.0)
ob_mesh.lineart.crease_threshold = 0.0
ob_armature.parent = ob_mesh
ob_armature.matrix_parent_inverse = Matrix(((1.0, 0.0, 0.0, 0.0), (0.0, -4.371e-08, 1.0, 0.0), (0.0, -1.0, -4.371e-08, 0.0), (0.0, 0.0, 0.0, 1.0)))
ob_armature.location = (0.0, 0.0, 0.0)
ob_armature.show_in_front = True
ob_armature.lineart.crease_threshold = 0.0
ob_hair.parent = ob_mesh
ob_hair.matrix_parent_inverse = Matrix(((1.0, 0.0, 0.0, 0.0), (0.0, -4.371e-08, 1.0, 0.0), (0.0, -1.0, -4.371e-08, 0.0), (0.0, 0.0, 0.0, 1.0)))
ob_hair.location = (-0.0681, -0.008204, 9.313e-10)
ob_hair.rotation_euler = (-1.571, -3.142, 0.0)
ob_hair.color = (0.8, 0.8, 0.8, 1.0)
ob_hair.lineart.crease_threshold = 0.0
ob_hair.use_mesh_mirror_x = True
_vg = ob_hair.vertex_groups.new(name='Hip')
_vg = ob_hair.vertex_groups.new(name='Spine')
_vg = ob_hair.vertex_groups.new(name='Chest')
_vg = ob_hair.vertex_groups.new(name='Shoulder L')
_vg = ob_hair.vertex_groups.new(name='Upper Arm L')
_vg = ob_hair.vertex_groups.new(name='Lower Arm L')
_vg = ob_hair.vertex_groups.new(name='Hand L')
_vg = ob_hair.vertex_groups.new(name='Head')
for _i, _w in zip([0, 1, 2, 3, 4, 5, 6, 7, 8, 9, 10, 11, 12, 13, 14, 15, 16, 17, 18, 19, 20, 21, 22, 23, 24, 25, 26, 27, 28, 29, 30, 31, 32, 33, 34, 35, 36, 37, 38, 39, 40, 41, 42, 43, 44, 45, 46, 47, 48, 49, 50, 51, 52, 53, 54, 55, 56, 57, 58, 59, 60, 61, 62, 63, 64, 65, 66, 67], [1.0, 1.0, 1.0, 1.0, 1.0, 1.0, 1.0, 1.0, 1.0, 1.0, 1.0, 1.0, 1.0, 1.0, 1.0, 1.0, 1.0, 1.0, 1.0, 1.0, 1.0, 1.0, 1.0, 1.0, 1.0, 1.0, 1.0, 1.0, 1.0, 1.0, 1.0, 1.0, 0.9709, 0.9695, 0.9722, 0.9749, 0.9715, 0.9703, 0.9706, 0.9689, 1.0, 1.0, 1.0, 1.0, 1.0, 1.0, 1.0, 1.0, 1.0, 1.0, 1.0, 1.0, 1.0, 1.0, 1.0, 1.0, 1.0, 1.0, 1.0, 1.0, 1.0, 1.0, 1.0, 1.0, 0.971, 0.9662, 0.9696, 0.9564]): _vg.add([_i], _w, 'REPLACE')
_vg = ob_hair.vertex_groups.new(name='Shoulder R')
_vg = ob_hair.vertex_groups.new(name='Upper Arm R')
_vg = ob_hair.vertex_groups.new(name='Lower Arm R')
_vg = ob_hair.vertex_groups.new(name='Hand R')
_vg = ob_hair.vertex_groups.new(name='Upper Leg L')
_vg = ob_hair.vertex_groups.new(name='Lower Leg L')
_vg = ob_hair.vertex_groups.new(name='Foot L')
_vg = ob_hair.vertex_groups.new(name='Upper Leg R')
_vg = ob_hair.vertex_groups.new(name='Lower Leg R')
_vg = ob_hair.vertex_groups.new(name='Foot R')
_m = ob_hair.modifiers.new('Subsurf', 'SUBSURF')
_m.uv_smooth = 'PRESERVE_CORNERS'
_m.quality = 2
_m.show_only_control_edges = False
_m = ob_hair.modifiers.new('Armature', 'ARMATURE')
_m.object = ob_armature
ob_body.parent = ob_mesh
ob_body.matrix_parent_inverse = Matrix(((1.0, 0.0, 0.0, 0.0), (0.0, -4.371e-08, 1.0, 0.0), (0.0, -1.0, -4.371e-08, 0.0), (0.0, 0.0, 0.0, 1.0)))
ob_body.location = (0.0, 0.0, 0.0)
ob_body.rotation_euler = (-1.571, -3.142, 0.0)
ob_body.color = (0.8, 0.8, 0.8, 1.0)
ob_body.lineart.crease_threshold = 0.0
_vg = ob_body.vertex_groups.new(name='Hip')
for _i, _w in zip([184, 185, 186, 187, 188, 189, 192, 193, 197, 200, 201, 207, 208, 210, 211, 212, 213, 218, 219, 220, 221, 226, 227, 228, 229, 233, 234, 235, 236, 237, 238, 239, 243, 244, 245, 246, 247, 248, 252, 253, 254, 255, 268, 269, 270, 271, 272, 273, 274, 275, 276, 277], [0.08982, 0.09153, 0.2819, 0.6701, 0.3414, 0.6798, 0.017, 0.06658, 0.006655, 0.1248, 0.1365, 0.4946, 0.6768, 0.1127, 0.05504, 0.04552, 0.09686, 0.3486, 0.09034, 0.0793, 0.3772, 0.4421, 0.5355, 0.1213, 0.006182, 0.09918, 0.7642, 0.6588, 0.4284, 0.5296, 0.1187, 0.004047, 0.09628, 0.7519, 0.6128, 0.6753, 0.7618, 0.1087, 0.006756, 0.1291, 0.5391, 0.4463, 0.3117, 0.09062, 0.08598, 0.4592, 0.3771, 0.6641, 0.3643, 0.6359, 0.6714, 0.3865]): _vg.add([_i], _w, 'REPLACE')
_vg = ob_body.vertex_groups.new(name='Spine')
for _i, _w in zip([185, 186, 188, 199, 200, 201, 202, 203, 205, 206, 207, 208, 209, 210, 211, 212, 213, 218, 219, 220, 221, 226, 227, 228, 229, 230, 232, 233, 234, 235, 236, 237, 238, 239, 240, 242, 243, 244, 245, 246, 247, 248, 249, 251, 252, 253, 254, 255, 260, 268, 269, 272, 274, 277], [0.01407, 0.008456, 0.0007487, 0.01822, 0.1331, 0.1121, 0.05068, 0.1576, 0.07697, 0.4364, 0.1622, 0.1075, 0.08152, 0.6057, 0.4723, 0.4715, 0.6725, 0.07632, 0.04566, 0.00725, 0.001437, 0.07648, 0.1646, 0.6263, 0.499, 0.08929, 0.08485, 0.7165, 0.1047, 0.001467, 0.07587, 0.1656, 0.6229, 0.4935, 0.08742, 0.08458, 0.7111, 0.103, 0.001449, 0.003446, 0.1104, 0.7126, 0.0813, 0.09268, 0.5101, 0.6241, 0.1596, 0.07758, 0.02359, 0.05914, 0.03002, 0.06237, 0.06076, 0.06471]): _vg.add([_i], _w, 'REPLACE')
_vg = ob_body.vertex_groups.new(name='Chest')
for _i, _w in zip([168, 169, 170, 171, 172, 173, 174, 175, 176, 177, 178, 179, 180, 181, 182, 183, 203, 205, 206, 209, 210, 228, 229, 230, 231, 232, 233, 238, 239, 240, 242, 243, 248, 249, 250, 251, 252, 253], [0.3384, 0.3388, 0.4159, 0.4055, 0.4107, 0.4017, 0.3389, 0.3398, 0.332, 0.3305, 0.3303, 0.3322, 0.3736, 0.3638, 0.3645, 0.3712, 0.01783, 0.03127, 0.2492, 0.06346, 0.06043, 0.05717, 0.1865, 0.03857, 0.004593, 0.3459, 0.01754, 0.05871, 0.1919, 0.03802, 0.2154, 0.009072, 0.01724, 0.3829, 0.0124, 0.0407, 0.1863, 0.0534]): _vg.add([_i], _w, 'REPLACE')
_vg = ob_body.vertex_groups.new(name='Shoulder L')
for _i, _w in zip([14, 36, 38, 83, 106, 107, 168, 169, 170, 171, 172, 173, 174, 175, 176, 177, 178, 179, 180, 181, 182, 183, 186, 187, 188, 189, 198, 199, 200, 201, 202, 203, 204, 205, 206, 207, 208, 209, 210, 211, 212, 213, 218, 221, 226, 227, 228, 229, 230, 231, 232, 233, 234, 235, 236, 237, 238, 239, 240, 241, 242, 243, 244, 245, 246, 247, 248, 249, 250, 251, 252, 253, 254, 255, 256, 257, 258, 260, 262, 268, 271, 272, 273, 274, 275, 276, 277], [0.0, 0.0, 0.0, 0.0, 0.0, 0.0, 0.0, 0.0, 0.0, 0.0, 0.0, 0.0, 0.0, 0.0, 0.0, 0.0, 0.0, 0.0, 0.0, 0.0, 0.0, 0.0, 0.0, 0.0, 0.0, 0.0, 0.8515, 0.7185, 0.05103, 0.06127, 0.8169, 0.5444, 0.0, 0.0, 0.0, 0.0, 0.0, 0.0, 0.0, 0.2019, 0.2809, 0.0, 0.0, 0.0, 0.0, 0.0, 0.0, 0.0, 0.0, 0.0, 0.0, 0.0, 0.0, 0.0, 0.0, 0.0, 0.0, 0.0, 0.0, 0.0, 0.0, 0.0, 0.0, 0.0, 0.0, 0.0, 0.0, 0.0, 0.0, 0.0, 0.0, 0.0, 0.0, 0.0, 0.127, 0.1929, 0.01225, 0.1561, 0.04162, 0.0, 0.0, 0.0, 0.0, 0.0, 0.0, 0.0, 0.0]): _vg.add([_i], _w, 'REPLACE')
_vg = ob_body.vertex_groups.new(name='Upper Arm L')
for _i, _w in zip([14, 36, 38, 83, 106, 107, 150, 151, 168, 169, 170, 171, 172, 173, 174, 175, 176, 177, 178, 179, 180, 181, 182, 183, 186, 187, 188, 189, 192, 193, 197, 198, 199, 202, 203, 204, 205, 206, 207, 208, 209, 210, 211, 212, 213, 214, 215, 216, 218, 221, 222, 226, 227, 228, 229, 230, 231, 232, 233, 234, 235, 236, 237, 238, 239, 240, 241, 242, 243, 244, 245, 246, 247, 248, 249, 250, 251, 252, 253, 254, 255, 256, 257, 258, 259, 260, 261, 262, 263, 266, 267, 268, 271, 272, 273, 274, 275, 276, 277], [0.0, 0.0, 0.0, 0.0, 0.0, 0.0, 0.0, 0.0, 0.0, 0.0, 0.0, 0.0, 0.0, 0.0, 0.0, 0.0, 0.0, 0.0, 0.0, 0.0, 0.0, 0.0, 0.0, 0.0, 0.0, 0.0, 0.0, 0.0, 0.0, 0.0, 0.0, 0.1234, 0.1916, 0.1034, 0.1745, 0.0, 0.0, 0.0, 0.0, 0.0, 0.0, 0.0, 0.05764, 0.02511, 0.0, 0.003841, 0.07532, 0.06893, 0.0, 0.0, 2.107e-05, 0.0, 0.0, 0.0, 0.0, 0.0, 0.0, 0.0, 0.0, 0.0, 0.0, 0.0, 0.0, 0.0, 0.0, 0.0, 0.0, 0.0, 0.0, 0.0, 0.0, 0.0, 0.0, 0.0, 0.0, 0.0, 0.0, 0.0, 0.0, 0.0, 0.0, 0.7901, 0.6616, 0.1137, 0.0587, 0.6719, 0.1064, 0.9217, 0.01244, 0.0, 0.0, 0.0, 0.0, 0.0, 0.0, 0.0, 0.0, 0.0, 0.0]): _vg.add([_i], _w, 'REPLACE')
_vg = ob_body.vertex_groups.new(name='Lower Arm L')
for _i, _w in zip([14, 36, 38, 83, 106, 107, 160, 161, 162, 163, 164, 165, 166, 167, 168, 169, 170, 171, 172, 173, 174, 175, 176, 177, 178, 179, 180, 181, 182, 183, 186, 187, 188, 189, 199, 203, 204, 205, 206, 207, 208, 209, 210, 213, 214, 215, 216, 217, 218, 221, 222, 223, 224, 225, 226, 227, 228, 229, 230, 231, 232, 233, 234, 235, 236, 237, 238, 239, 240, 241, 242, 243, 244, 245, 246, 247, 248, 249, 250, 251, 252, 253, 254, 255, 256, 257, 258, 259, 260, 261, 262, 263, 268, 271, 272, 273, 274, 275, 276, 277], [0.0, 0.0, 0.0, 0.0, 0.0, 0.0, 0.103, 0.2723, 0.262, 0.0273, 0.2043, 0.1195, 0.5508, 0.5491, 0.0, 0.0, 0.0, 0.0, 0.0, 0.0, 0.0, 0.0, 0.0, 0.0, 0.0, 0.0, 0.0, 0.0, 0.0, 0.0, 0.0, 0.0, 0.0, 0.0, 0.01527, 0.008047, 0.0, 0.0, 0.0, 0.0, 0.0, 0.0, 0.0, 0.0, 0.895, 0.8151, 0.8294, 0.9608, 0.0, 0.0, 0.5794, 0.2224, 0.5817, 0.1017, 0.0, 0.0, 0.0, 0.0, 0.0, 0.0, 0.0, 0.0, 0.0, 0.0, 0.0, 0.0, 0.0, 0.0, 0.0, 0.0, 0.0, 0.0, 0.0, 0.0, 0.0, 0.0, 0.0, 0.0, 0.0, 0.0, 0.0, 0.0, 0.0, 0.0, 0.07699, 0.1178, 0.7955, 0.9033, 0.1069, 0.8114, 0.005081, 0.9593, 0.0, 0.0, 0.0, 0.0, 0.0, 0.0, 0.0, 0.0]): _vg.add([_i], _w, 'REPLACE')
_vg = ob_body.vertex_groups.new(name='Hand L')
for _i, _w in zip([160, 161, 162, 163, 164, 165, 166, 167, 214, 215, 216, 217, 222, 223, 224, 225, 258, 259, 261], [0.8922, 0.7135, 0.725, 0.9597, 0.7872, 0.8769, 0.4223, 0.4214, 0.07297, 0.0865, 0.08037, 0.01261, 0.388, 0.7688, 0.3889, 0.896, 0.05557, 0.006347, 0.04813]): _vg.add([_i], _w, 'REPLACE')
_vg = ob_body.vertex_groups.new(name='Head')
_vg.add([0, 1, 2, 3, 4, 5, 6, 7, 8, 9, 10, 11, 12, 13, 14, 15, 16, 17, 18, 19, 20, 21, 22, 23, 24, 25, 26, 27, 28, 29, 30, 31, 32, 33, 34, 35, 36, 37, 38, 39, 40, 41, 42, 43, 44, 45, 46, 47, 48, 49, 50, 51, 52, 53, 54, 55, 56, 57, 58, 59, 60, 61, 62, 63, 64, 65, 66, 67, 68, 69, 70, 71, 72, 73, 74, 75, 76, 77, 78, 79, 80, 81, 82, 83, 84, 85, 86, 87, 88, 89, 90, 91, 92, 93, 94, 95, 96, 97, 98, 99, 100, 101, 102, 103, 104, 105, 106, 107, 108, 109, 110, 111, 112, 113, 114, 115, 116, 117, 118, 119, 120, 121, 122, 123, 124, 125, 126, 127, 128, 129, 130, 131, 132, 133, 134, 135, 136, 137, 138, 139, 140, 141, 142, 143], 1.0, 'REPLACE')
_vg = ob_body.vertex_groups.new(name='Shoulder R')
_vg = ob_body.vertex_groups.new(name='Upper Arm R')
for _i, _w in zip([168, 169, 170, 171, 172, 173, 174, 175, 176, 177, 178, 179, 180, 181, 182, 183], [0.4813, 0.4819, 0.4747, 0.4849, 0.4779, 0.4874, 0.4822, 0.4836, 0.4702, 0.4687, 0.4688, 0.4703, 0.5004, 0.5072, 0.5073, 0.502]): _vg.add([_i], _w, 'REPLACE')
_vg = ob_body.vertex_groups.new(name='Lower Arm R')
_vg = ob_body.vertex_groups.new(name='Hand R')
_vg = ob_body.vertex_groups.new(name='Upper Leg L')
for _i, _w in zip([148, 149, 150, 151, 184, 185, 186, 187, 188, 189, 190, 191, 192, 193, 194, 195, 196, 197, 200, 201, 203, 207, 208, 210, 211, 212, 213, 218, 219, 220, 221, 226, 227, 228, 229, 234, 235, 236, 237, 238, 239, 244, 245, 246, 247, 252, 253, 254, 255, 264, 265, 266, 267, 268, 269, 270, 271, 272, 273, 274, 275, 276, 277], [0.6243, 0.623, 0.6939, 0.6837, 0.8711, 0.8456, 0.6667, 0.3136, 0.6134, 0.3027, 0.9358, 0.9266, 0.9363, 0.9074, 0.7522, 0.7508, 0.785, 0.7706, 0.6645, 0.6764, 0.0368, 0.2832, 0.179, 0.09537, 0.1789, 0.152, 0.02153, 0.539, 0.8281, 0.8685, 0.585, 0.4478, 0.2438, 0.08624, 0.002938, 0.1019, 0.305, 0.4618, 0.2476, 0.08696, 0.001706, 0.115, 0.3506, 0.2873, 0.09781, 0.003399, 0.08931, 0.2465, 0.4422, 0.1099, 0.1056, 0.06269, 0.07968, 0.5976, 0.837, 0.8692, 0.509, 0.5297, 0.3086, 0.5444, 0.3367, 0.301, 0.5175]): _vg.add([_i], _w, 'REPLACE')
_vg = ob_body.vertex_groups.new(name='Lower Leg L')
for _i, _w in zip([144, 145, 146, 147, 148, 149, 150, 151, 152, 153, 154, 155, 156, 157, 159, 190, 191, 194, 195, 196, 197, 264, 265, 266, 267], [0.4825, 0.08844, 0.005836, 0.4811, 0.352, 0.3376, 0.2809, 0.297, 0.8089, 0.8744, 0.1217, 0.2029, 0.5652, 0.5452, 0.08546, 0.03498, 0.03348, 0.2132, 0.2232, 0.1827, 0.1928, 0.859, 0.8021, 0.8854, 0.9048]): _vg.add([_i], _w, 'REPLACE')
_vg = ob_body.vertex_groups.new(name='Foot L')
for _i, _w in zip([144, 145, 146, 147, 149, 152, 153, 154, 155, 156, 157, 158, 159, 264, 265, 266], [0.5157, 0.9092, 0.9718, 0.5184, 0.01123, 0.1779, 0.1193, 0.8728, 0.783, 0.431, 0.4537, 0.9924, 0.9097, 0.009278, 0.09087, 0.05115]): _vg.add([_i], _w, 'REPLACE')
_vg = ob_body.vertex_groups.new(name='Upper Leg R')
for _i, _w in zip([168, 169, 170, 171, 172, 173, 174, 175, 176, 177, 178, 179, 180, 181, 182, 183], [0.1803, 0.1793, 0.1094, 0.1095, 0.1114, 0.1109, 0.1788, 0.1766, 0.1979, 0.2008, 0.2009, 0.1974, 0.126, 0.129, 0.1282, 0.1268]): _vg.add([_i], _w, 'REPLACE')
_vg = ob_body.vertex_groups.new(name='Lower Leg R')
_vg = ob_body.vertex_groups.new(name='Foot R')
_m = ob_body.modifiers.new('Mirror', 'MIRROR')
_m.merge_threshold = 0.0005
_m = ob_body.modifiers.new('Subsurf', 'SUBSURF')
_m.uv_smooth = 'PRESERVE_CORNERS'
_m.quality = 1
_m.render_levels = 1
_m.show_only_control_edges = False
_m = ob_body.modifiers.new('Armature', 'ARMATURE')
_m.object = ob_armature

# ---- collection membership
col_collection_1.objects.link(ob_hemi)
col_collection_1.objects.link(ob_zend)
col_collection_1.objects.link(ob_mesh)
col_collection_1.objects.link(ob_armature)
col_collection_1.objects.link(ob_hair)
col_collection_1.objects.link(ob_body)

# ---- scene / render settings (as saved in the file)
scene.frame_start = 1; scene.frame_end = 250; scene.frame_set(63)
scene.render.engine = 'BLENDER_EEVEE_NEXT'
scene.render.resolution_percentage = 50
scene.render.dither_intensity = 0.0
scene.cycles.use_denoising = False
scene.cycles.samples = 128
scene.cycles.sampling_pattern = 'TABULATED_SOBOL'
scene.cycles.light_sampling_threshold = 0.0
scene.cycles.use_adaptive_sampling = False
scene.cycles.use_light_tree = False
scene.cycles.blur_glossy = 0.0
scene.cycles.sample_clamp_indirect = 0.0
scene.view_settings.view_transform = 'Standard'
bpy.context.view_layer.update()

# ---- added for rendering (the .blend has no active camera): camera
cam_auto = bpy.data.cameras.new('AutoCamera')
cam_auto.lens = 50.0
cam_auto.sensor_width = 36.0
cam_auto.clip_end = 1000.0
ob_auto_camera = bpy.data.objects.new('AutoCamera', cam_auto)
scene.collection.objects.link(ob_auto_camera)
ob_auto_camera.location = (1.46278, -1.80536, 1.79294)
ob_auto_camera.rotation_euler = (1.09748, -7.21219e-08, 0.694738)
scene.camera = ob_auto_camera
bpy.context.view_layer.update()
